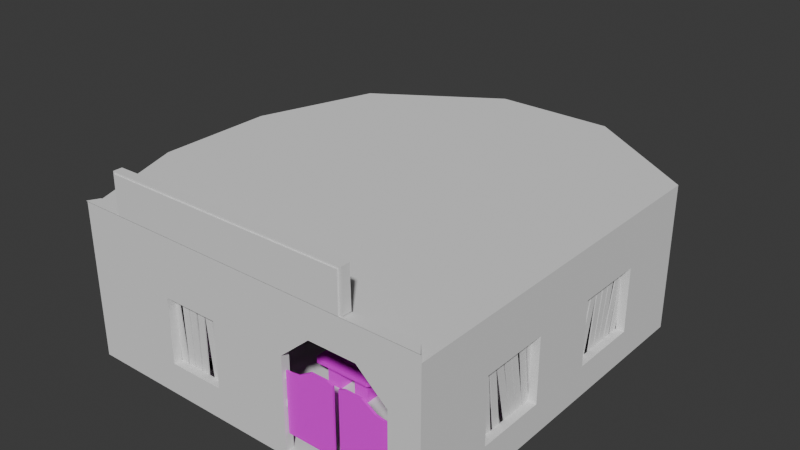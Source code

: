 # Source: main_menu_environment.blend  (saved by Blender 4.0.36; exported with 4.5.12 LTS)
import bpy
from mathutils import Matrix  # noqa: F401  (used for matrix-valued properties, if any)

bpy.ops.wm.read_factory_settings(use_empty=True)
scene = bpy.context.scene
scene.name = 'Scene'

# ---- collections
col_collection = bpy.data.collections.new('Collection'); scene.collection.children.link(col_collection)

# ---- images (referenced by path relative to the original .blend; pixels are not part of the script)
import os
ASSET_DIR = os.environ.get("B2B_ASSET_DIR", "")  # directory of the original .blend (textures are referenced by path, not embedded)
HERE = os.path.dirname(os.path.abspath(__file__))  # packed textures are extracted next to this script under _unpacked/

def load_image(name, relpath, width, height, colorspace="sRGB"):
    """Load a texture the original file referenced (path relative to the .blend, or extracted next to this script)."""
    p = next((c for c in (os.path.join(HERE, relpath), os.path.join(ASSET_DIR, relpath)) if relpath and os.path.exists(c)), "")
    if p:
        img = bpy.data.images.load(p, check_existing=True)
        img.name = name
    else:  # same state as the original file: an image datablock whose file is absent (Cycles renders it pink)
        img = bpy.data.images.new(name, width, height)
        img.source = "FILE"
        img.filepath = "//" + (relpath or name)
    img.colorspace_settings.name = colorspace
    return img
img_base_texture_png = load_image('base_texture.png', 'base_texture.png', 1024, 1024, 'sRGB')

# ---- materials (node trees are filled in below, after node groups)
mat_basematerial = bpy.data.materials.new('BaseMaterial')
mat_basematerial.use_transparent_shadow = False

# ---- material node trees
mat_basematerial.use_nodes = True; mat_basematerial.node_tree.nodes.clear()
_N = mat_basematerial.node_tree.nodes; _L = mat_basematerial.node_tree.links
n0 = _N.new('ShaderNodeBsdfPrincipled'); n0.name = 'Principled BSDF'; n0.location = (10, 300)
n0.inputs[3].default_value = 1.45
n1 = _N.new('ShaderNodeOutputMaterial'); n1.name = 'Material Output'; n1.location = (300, 300)
n2 = _N.new('ShaderNodeTexImage'); n2.name = 'Image Texture'; n2.location = (-319, 254)
n2.image = img_base_texture_png
_L.new(n0.outputs[0], n1.inputs[0])
_L.new(n2.outputs[0], n0.inputs[0])
n1.is_active_output = True

# ---- world
world_world = bpy.data.worlds.new('World'); scene.world = world_world
world_world.use_nodes = True; world_world.node_tree.nodes.clear()
_N = world_world.node_tree.nodes; _L = world_world.node_tree.links
n0 = _N.new('ShaderNodeOutputWorld'); n0.name = 'World Output'; n0.location = (300, 300)
n1 = _N.new('ShaderNodeBackground'); n1.name = 'Background'; n1.location = (10, 300)
n1.inputs[0].default_value = (0.05088, 0.05088, 0.05088, 1.0)
_L.new(n1.outputs[0], n0.inputs[0])
n0.is_active_output = True
world_world.color = (0.05088, 0.05088, 0.05088)
world_world.use_sun_shadow = False
world_world.sun_shadow_jitter_overblur = 0.0

# ---- meshes
me_cube_001 = bpy.data.meshes.new('Cube.001')
me_cube_001.from_pydata([(-7.0, -7.0, 0.0), (7.0, -7.0, 0.0), (-7.0, 7.0, 0.0), (7.0, 7.0, 0.0), (-8.609, 2.333, 0.0), (-8.609, -2.333, 0.0), (2.333, 10.05, 0.0), (-2.333, 10.05, 0.0), (-8.286, -2.279, 0.2), (-6.77, -6.677, 0.2), (6.677, -6.677, 0.2), (6.677, 6.826, 0.2), (-2.237, 9.732, 0.2), (-6.731, 6.791, 0.2), (-8.286, 2.279, 0.2), (2.237, 9.732, 0.2), (-8.609, -2.333, 0.2), (-7.0, -7.0, 0.2), (7.0, -7.0, 0.2), (7.0, 7.0, 0.2), (-2.333, 10.05, 0.2), (-7.0, 7.0, 0.2), (-8.609, 2.333, 0.2), (2.333, 10.05, 0.2), (1.774, -7.0, 0.2), (5.838, -7.0, 0.2), (1.774, -6.677, 0.2), (5.838, -6.677, 0.2), (-3.33, -7.0, 0.2), (-1.162, -7.0, 0.2), (-3.33, -6.677, 0.2), (-1.162, -6.677, 0.2), (5.444, 8.018, 0.2), (3.889, 9.036, 0.2), (5.197, 7.794, 0.2), (3.717, 8.763, 0.2), (7.0, -3.977, 0.2), (7.0, -1.276, 0.2), (7.0, 1.4, 0.2), (7.0, 4.125, 0.2), (6.677, -3.977, 0.2), (6.677, -1.276, 0.2), (6.677, 1.424, 0.2), (6.677, 4.125, 0.2), (-8.609, -2.333, 1.2), (-7.0, -7.0, 1.2), (5.838, -7.0, 1.2), (7.0, -7.0, 1.2), (7.0, 4.125, 1.2), (7.0, 7.0, 1.2), (-2.333, 10.05, 1.2), (-7.0, 7.0, 1.2), (-8.609, 2.333, 1.2), (3.889, 9.036, 1.2), (2.333, 10.05, 1.2), (-8.286, -2.279, 1.2), (-6.77, -6.677, 1.2), (5.838, -6.677, 1.2), (6.677, -6.677, 1.2), (6.677, 4.125, 1.2), (6.677, 6.826, 1.2), (-2.237, 9.732, 1.2), (-6.731, 6.791, 1.2), (-8.286, 2.279, 1.2), (3.717, 8.763, 1.2), (2.237, 9.732, 1.2), (-1.162, -7.0, 1.2), (1.774, -7.0, 1.2), (-1.162, -6.677, 1.2), (1.774, -6.677, 1.2), (-3.33, -7.0, 1.2), (-3.33, -6.677, 1.2), (5.444, 8.018, 1.2), (5.197, 7.794, 1.2), (7.0, -3.977, 1.2), (7.0, -1.276, 1.2), (7.0, 1.4, 1.2), (6.677, -3.977, 1.2), (6.677, -1.276, 1.2), (6.677, 1.424, 1.2), (-8.609, -2.333, 3.7), (-7.0, -7.0, 3.7), (5.838, -7.0, 3.7), (7.0, -7.0, 3.7), (7.0, 4.125, 3.7), (7.0, 7.0, 3.7), (-2.333, 10.05, 3.7), (-7.0, 7.0, 3.7), (-8.609, 2.333, 3.7), (3.889, 9.036, 3.7), (2.333, 10.05, 3.7), (-8.286, -2.279, 3.7), (-6.77, -6.677, 3.7), (5.838, -6.677, 3.7), (6.677, -6.677, 3.7), (6.677, 4.125, 3.7), (6.677, 6.826, 3.7), (-2.237, 9.732, 3.7), (-6.731, 6.791, 3.7), (-8.286, 2.279, 3.7), (3.717, 8.763, 3.7), (2.237, 9.732, 3.7), (-1.162, -7.0, 3.7), (1.774, -7.0, 3.7), (-1.162, -6.677, 3.7), (1.774, -6.677, 3.7), (-3.33, -7.0, 3.7), (-3.33, -6.677, 3.7), (5.444, 8.018, 3.7), (5.197, 7.794, 3.7), (7.0, -3.977, 3.7), (7.0, -1.276, 3.7), (7.0, 1.4, 3.7), (6.677, -3.977, 3.7), (6.677, -1.276, 3.7), (6.677, 1.424, 3.7), (-8.609, -2.333, 5.708), (-7.0, -7.0, 5.708), (4.153, -7.0, 5.708), (7.0, -7.0, 5.708), (7.0, 4.125, 5.708), (7.0, 7.0, 5.708), (-2.333, 10.05, 5.708), (-7.0, 7.0, 5.708), (-8.609, 2.333, 5.708), (3.889, 9.036, 5.708), (2.333, 10.05, 5.708), (-8.286, -2.279, 5.708), (-6.77, -6.677, 5.708), (4.153, -6.677, 5.708), (6.677, -6.677, 5.708), (6.677, 4.125, 5.708), (6.677, 6.826, 5.708), (-2.237, 9.732, 5.708), (-6.731, 6.791, 5.708), (-8.286, 2.279, 5.708), (3.717, 8.763, 5.708), (2.237, 9.732, 5.708), (-1.162, -7.0, 5.708), (3.459, -7.0, 5.708), (-1.162, -6.677, 5.708), (3.459, -6.677, 5.708), (-3.33, -7.0, 5.708), (-3.33, -6.677, 5.708), (5.444, 8.018, 5.708), (5.197, 7.794, 5.708), (7.0, -3.977, 5.708), (7.0, -1.276, 5.708), (7.0, 1.4, 5.708), (6.677, -3.977, 5.708), (6.677, -1.276, 5.708), (6.677, 1.424, 5.708), (2.915, -7.0, 4.704), (2.915, -6.677, 4.704), (4.697, -6.677, 4.704), (4.697, -7.0, 4.704), (4.153, -7.0, 5.952), (7.0, -7.0, 5.952), (4.153, -6.677, 5.952), (6.677, -6.677, 5.952), (-7.0, -7.0, 5.952), (-6.77, -6.677, 5.952), (-1.162, -7.0, 5.952), (3.459, -7.0, 5.952), (-1.162, -6.677, 5.952), (3.459, -6.677, 5.952), (-3.33, -7.0, 5.952), (-3.33, -6.677, 5.952), (7.0, -7.051, 6.005), (6.677, -6.626, 6.005), (-7.0, -7.051, 6.005), (-6.77, -6.626, 6.005), (-1.162, -7.051, 6.005), (3.459, -7.051, 6.005), (-1.162, -6.626, 6.005), (3.459, -6.626, 6.005), (-3.33, -7.051, 6.005), (-3.33, -6.626, 6.005), (4.153, -6.626, 7.462), (4.153, -7.051, 7.462), (-5.276, -6.67, 7.462), (4.153, -6.626, 6.005), (4.153, -7.051, 6.005), (-5.276, -6.626, 7.462), (-5.276, -6.626, 6.005), (-5.276, -7.051, 6.005), (-5.276, -7.051, 7.462), (-1.162, -7.051, 7.462), (3.459, -7.051, 7.462), (-1.162, -6.626, 7.462), (3.459, -6.626, 7.462), (-3.33, -7.051, 7.462), (-3.33, -6.626, 7.462), (-1.162, -6.67, 7.462), (-5.276, -7.007, 7.462), (-5.276, -6.67, 6.05), (-5.276, -7.007, 6.05), (-5.346, -6.67, 7.532), (-5.346, -7.007, 7.532), (-5.375, -6.67, 6.05), (-5.375, -7.007, 6.05), (4.153, -6.67, 6.05), (4.153, -7.007, 6.05), (-1.162, -7.007, 7.462), (3.459, -7.007, 7.462), (-3.33, -7.007, 7.462), (4.153, -7.007, 7.462), (4.153, -6.67, 7.462), (3.459, -6.67, 7.462), (-3.33, -6.67, 7.462), (-3.33, -7.007, 7.561), (-3.33, -6.67, 7.561), (-1.162, -7.007, 7.561), (3.459, -7.007, 7.561), (-1.162, -6.67, 7.561), (4.299, -6.67, 6.05), (4.299, -7.007, 6.05), (4.27, -7.007, 7.561), (4.27, -6.67, 7.561), (3.459, -6.67, 7.561), (1.774, -6.875, 1.825), (1.774, -6.875, 2.075), (1.774, -6.875, 2.825), (1.774, -6.875, 3.075), (1.774, -6.803, 3.075), (1.774, -6.803, 2.825), (1.774, -6.803, 2.075), (1.774, -6.803, 1.825), (5.838, -6.875, 1.825), (5.838, -6.875, 2.075), (5.838, -6.875, 2.825), (5.838, -6.875, 3.075), (5.838, -6.803, 3.075), (5.838, -6.803, 2.825), (5.838, -6.803, 2.075), (5.838, -6.803, 1.825), (1.774, -7.0, 1.7), (1.774, -7.0, 2.2), (1.774, -7.0, 2.7), (1.774, -7.0, 3.2), (1.774, -6.677, 3.2), (1.774, -6.677, 2.7), (1.774, -6.677, 2.2), (1.774, -6.677, 1.7), (5.838, -7.0, 1.7), (5.838, -7.0, 2.2), (5.838, -7.0, 2.7), (5.838, -7.0, 3.2), (5.838, -6.677, 3.2), (5.838, -6.677, 2.7), (5.838, -6.677, 2.2), (5.838, -6.677, 1.7), (1.809, -6.875, 1.825), (1.809, -6.875, 2.075), (1.809, -6.875, 2.825), (1.809, -6.875, 3.075), (1.809, -6.803, 3.075), (1.809, -6.803, 2.825), (1.809, -6.803, 2.075), (1.809, -6.803, 1.825), (5.803, -6.875, 1.825), (5.803, -6.875, 2.075), (5.803, -6.875, 2.825), (5.803, -6.875, 3.075), (5.803, -6.803, 3.075), (5.803, -6.803, 2.825), (5.803, -6.803, 2.075), (5.803, -6.803, 1.825), (-3.258, -6.677, 0.8474), (-2.964, -6.677, 0.87), (-3.202, -6.677, 3.961), (-3.496, -6.677, 3.939), (-2.612, -6.677, 0.9132), (-2.318, -6.677, 0.9189), (-2.378, -6.677, 4.019), (-2.673, -6.677, 4.013), (-2.924, -6.677, 0.8504), (-2.63, -6.677, 0.8593), (-2.723, -6.677, 3.958), (-3.018, -6.677, 3.949), (-1.237, -6.677, 0.8765), (-0.9447, -6.677, 0.9138), (-1.337, -6.677, 3.989), (-1.629, -6.677, 3.952), (-2.288, -6.677, 0.8826), (-1.993, -6.677, 0.8827), (-1.993, -6.677, 3.983), (-2.288, -6.677, 3.983), (-1.697, -6.677, 0.8757), (-1.403, -6.677, 0.9021), (-1.681, -6.677, 3.99), (-1.974, -6.677, 3.964), (-2.964, -6.633, 0.87), (-3.202, -6.633, 3.961), (-3.258, -6.633, 0.8474), (-3.496, -6.633, 3.939), (-2.318, -6.633, 0.9189), (-2.378, -6.633, 4.019), (-2.612, -6.633, 0.9132), (-2.673, -6.633, 4.013), (-2.63, -6.633, 0.8593), (-2.723, -6.633, 3.958), (-2.924, -6.633, 0.8504), (-3.018, -6.633, 3.949), (-0.9447, -6.633, 0.9138), (-1.337, -6.633, 3.989), (-1.237, -6.633, 0.8765), (-1.629, -6.633, 3.952), (-1.993, -6.633, 0.8827), (-1.993, -6.633, 3.983), (-2.288, -6.633, 0.8826), (-2.288, -6.633, 3.983), (-1.403, -6.633, 0.9021), (-1.681, -6.633, 3.99), (-1.697, -6.633, 0.8757), (-1.974, -6.633, 3.964), (6.633, -1.237, 1.117), (6.633, -1.529, 1.076), (6.633, -1.965, 4.145), (6.633, -1.674, 4.186), (6.633, -1.882, 1.042), (6.633, -2.171, 0.9836), (6.633, -2.782, 4.023), (6.633, -2.493, 4.081), (6.633, -1.564, 1.048), (6.633, -1.854, 0.9928), (6.633, -2.432, 4.039), (6.633, -2.143, 4.094), (6.633, -3.217, 0.7086), (6.633, -3.51, 0.6818), (6.633, -3.792, 3.769), (6.633, -3.499, 3.796), (6.633, -2.193, 0.9416), (6.633, -2.48, 0.878), (6.633, -3.15, 3.905), (6.633, -2.862, 3.969), (6.633, -2.768, 0.8072), (6.633, -3.06, 0.7695), (6.633, -3.457, 3.844), (6.633, -3.164, 3.882), (6.677, -1.529, 1.076), (6.677, -1.965, 4.145), (6.677, -1.237, 1.117), (6.677, -1.674, 4.186), (6.677, -2.171, 0.9836), (6.677, -2.782, 4.023), (6.677, -1.882, 1.042), (6.677, -2.493, 4.081), (6.677, -1.854, 0.9928), (6.677, -2.432, 4.039), (6.677, -1.564, 1.048), (6.677, -2.143, 4.094), (6.677, -3.51, 0.6818), (6.677, -3.792, 3.769), (6.677, -3.217, 0.7086), (6.677, -3.499, 3.796), (6.677, -2.48, 0.878), (6.677, -3.15, 3.905), (6.677, -2.193, 0.9416), (6.677, -2.862, 3.969), (6.677, -3.06, 0.7695), (6.677, -3.457, 3.844), (6.677, -2.768, 0.8072), (6.677, -3.164, 3.882), (6.633, 3.544, 0.759), (6.633, 3.255, 0.8176), (6.633, 3.871, 3.856), (6.633, 4.16, 3.797), (6.633, 2.911, 0.9038), (6.633, 2.619, 0.9457), (6.633, 3.06, 4.014), (6.633, 3.352, 3.973), (6.633, 3.213, 0.803), (6.633, 2.921, 0.8482), (6.633, 3.396, 3.912), (6.633, 3.687, 3.867), (6.633, 1.542, 1.037), (6.633, 1.256, 1.11), (6.633, 2.024, 4.113), (6.633, 2.309, 4.04), (6.633, 2.585, 0.9134), (6.633, 2.292, 0.9498), (6.633, 2.674, 4.026), (6.633, 2.967, 3.99), (6.633, 1.998, 0.9793), (6.633, 1.71, 1.042), (6.633, 2.365, 4.072), (6.633, 2.653, 4.01), (6.677, 3.255, 0.8176), (6.677, 3.871, 3.856), (6.677, 3.544, 0.759), (6.677, 4.16, 3.797), (6.677, 2.619, 0.9457), (6.677, 3.06, 4.014), (6.677, 2.911, 0.9038), (6.677, 3.352, 3.973), (6.677, 2.921, 0.8482), (6.677, 3.396, 3.912), (6.677, 3.213, 0.803), (6.677, 3.687, 3.867), (6.677, 1.256, 1.11), (6.677, 2.024, 4.113), (6.677, 1.542, 1.037), (6.677, 2.309, 4.04), (6.677, 2.292, 0.9498), (6.677, 2.674, 4.026), (6.677, 2.585, 0.9134), (6.677, 2.967, 3.99), (6.677, 1.71, 1.042), (6.677, 2.365, 4.072), (6.677, 1.998, 0.9793), (6.677, 2.653, 4.01), (6.633, 1.185, 1.156), (6.633, 0.8993, 1.229), (6.633, 1.667, 4.233), (6.633, 1.953, 4.16), (6.677, 0.8993, 1.229), (6.677, 1.667, 4.233), (6.677, 1.185, 1.156), (6.677, 1.953, 4.16), (6.633, 3.929, 0.4862), (6.633, 3.639, 0.5396), (6.633, 4.201, 3.589), (6.633, 4.491, 3.535), (6.677, 3.639, 0.5396), (6.677, 4.201, 3.589), (6.677, 3.929, 0.4862), (6.677, 4.491, 3.535), (6.633, -3.54, 0.5226), (6.633, -3.832, 0.4818), (6.633, -4.262, 3.552), (6.633, -3.97, 3.593), (6.677, -3.832, 0.4818), (6.677, -4.262, 3.552), (6.677, -3.54, 0.5226), (6.677, -3.97, 3.593), (6.633, -0.8737, 1.147), (6.633, -1.166, 1.106), (6.633, -1.595, 4.177), (6.633, -1.303, 4.218), (6.677, -1.166, 1.106), (6.677, -1.595, 4.177), (6.677, -0.8737, 1.147), (6.677, -1.303, 4.218), (-8.286, -2.279, 1.824), (-8.286, -2.279, 1.474), (-6.77, -6.677, 1.824), (-8.286, 2.279, 1.824), (-8.286, 2.279, 1.474), (-6.77, -6.677, 1.474), (-7.376, 2.279, 1.824), (-7.376, 2.279, 1.474), (-7.376, -2.127, 1.824), (-7.376, -2.127, 1.474), (-5.86, -6.677, 1.474), (-5.86, -6.677, 1.824), (-6.77, -6.677, 2.774), (-6.77, -6.677, 3.075), (-8.286, 2.279, 3.075), (-8.286, 2.279, 2.774), (-8.286, -2.279, 3.075), (-8.286, -2.279, 2.774), (-6.362, -6.677, 2.774), (-6.362, -6.677, 3.075), (-7.878, 2.279, 3.075), (-7.878, 2.279, 2.774), (-7.878, -2.211, 3.075), (-7.878, -2.211, 2.774), (-4.741, -6.677, 0.2), (-4.741, -6.677, 1.2), (-4.741, -6.677, 3.7), (-3.33, -6.677, 1.824), (-4.741, -6.677, 1.824), (-4.741, 2.533, 0.2), (-3.33, 2.533, 0.2), (-4.741, 2.533, 1.2), (-3.33, 2.533, 1.2), (-3.33, 2.533, 1.824), (-4.741, 2.533, 1.824), (-3.33, -6.463, 1.824), (-3.33, 2.318, 1.824), (-3.33, -6.463, 0.2), (-3.33, 2.318, 0.2), (-3.33, 2.318, 1.612), (-3.33, -6.463, 1.612), (-3.736, -6.463, 0.2), (-3.736, 2.318, 0.2), (-3.736, 2.318, 1.612), (-3.736, -6.463, 1.612), (-7.218, 5.377, 0.3041), (-7.799, 3.693, 0.3041), (-7.218, 5.377, 1.2), (-7.218, 5.377, 3.596), (-7.799, 3.693, 3.596), (-7.184, 5.476, 0.2), (-7.833, 3.594, 0.2), (-7.184, 5.476, 3.7), (-7.833, 3.594, 3.7), (-7.833, 3.594, 1.2), (-7.184, 5.476, 1.2), (-7.165, 5.359, 0.3041), (-7.746, 3.674, 0.3041), (-7.165, 5.359, 3.596), (-7.746, 3.674, 3.596), (-7.165, 5.359, 3.301), (-7.165, 5.359, 1.2), (-7.165, 5.359, 1.999)], [], [(0, 5, 4, 2, 7, 6, 3, 1), (9, 468, 30, 31, 26, 27, 10, 40, 41, 42, 43, 11, 34, 35, 15, 12, 13, 494, 495, 14, 8), (7, 2, 21, 20), (0, 1, 18, 25, 24, 29, 28, 17), (3, 6, 23, 33, 32, 19), (2, 4, 22, 21), (1, 3, 19, 39, 38, 37, 36, 18), (5, 0, 17, 16), (6, 7, 20, 23), (4, 5, 16, 22), (24, 26, 69, 67), (18, 36, 74, 47), (12, 15, 65, 61), (27, 25, 46, 57), (15, 35, 64, 65), (8, 14, 63, 55), (26, 31, 68, 69), (23, 20, 50, 54), (35, 34, 73, 64), (27, 26, 24, 25), (494, 13, 62, 499), (33, 23, 54, 53), (34, 11, 60, 73), (13, 12, 61, 62), (29, 24, 67, 66), (22, 16, 44, 52), (32, 33, 53, 72), (11, 43, 59, 60), (47, 74, 110, 83), (460, 458, 99, 91), (248, 247, 82, 93), (72, 73, 109, 108), (499, 62, 98, 496), (69, 68, 104, 105, 240, 241, 242, 243), (64, 53, 89, 100), (62, 61, 97, 98), (74, 77, 113, 110), (66, 67, 236, 237, 238, 239, 103, 102), (68, 71, 70, 66), (60, 59, 95, 96), (64, 73, 72, 53), (78, 75, 111, 114), (59, 79, 76, 48), (73, 60, 96, 109), (78, 77, 74, 75), (36, 37, 75, 74), (17, 28, 70, 45), (37, 38, 76, 75), (28, 29, 66, 70), (38, 39, 48, 76), (468, 9, 56, 469), (16, 17, 45, 44), (40, 10, 58, 77), (31, 30, 71, 68), (25, 18, 47, 46), (41, 40, 77, 78), (39, 19, 49, 48), (42, 41, 78, 79), (9, 8, 55, 56), (20, 21, 51, 50), (43, 42, 79, 59), (10, 27, 57, 58), (19, 32, 72, 49), (21, 22, 52, 51), (111, 112, 148, 147), (96, 95, 131, 132), (83, 110, 146, 119), (94, 93, 154, 129, 130), (108, 109, 145, 144), (92, 91, 127, 128), (100, 89, 125, 136), (90, 86, 122, 126), (109, 96, 132, 145), (89, 90, 126, 125), (85, 108, 144, 121), (88, 80, 116, 124), (106, 107, 143, 142), (44, 45, 81, 80), (239, 240, 105, 103), (65, 64, 100, 101), (46, 47, 83, 82, 247, 246, 245, 244), (45, 70, 106, 81), (61, 65, 101, 97), (75, 76, 112, 111), (48, 49, 85, 84), (50, 51, 87, 86), (469, 56, 449, 446, 456, 457, 92, 470, 472), (77, 58, 94, 113), (51, 52, 88, 87), (52, 44, 80, 88), (68, 66, 102, 104), (79, 78, 114, 115), (53, 54, 90, 89), (70, 71, 471, 107, 106), (54, 50, 86, 90), (49, 72, 108, 85), (59, 48, 84, 95), (457, 460, 91, 92), (76, 79, 115, 112), (58, 57, 251, 250, 249, 248, 93, 94), (128, 127, 116, 117), (119, 130, 159, 157), (149, 130, 119, 146), (134, 133, 122, 123), (135, 134, 123, 124), (127, 135, 124, 116), (145, 132, 121, 144), (133, 137, 126, 122), (118, 119, 157, 156), (117, 142, 166, 160), (137, 136, 125, 126), (132, 131, 120, 121), (151, 150, 147, 148), (102, 103, 152, 139, 138), (98, 97, 133, 134), (113, 94, 130, 149), (105, 104, 140, 141, 153), (99, 497, 496, 98, 134, 135), (115, 114, 150, 151), (154, 155, 118, 129), (91, 99, 135, 127), (95, 84, 120, 131), (80, 81, 117, 116), (152, 153, 141, 139), (101, 100, 136, 137), (112, 115, 151, 148), (82, 83, 119, 118, 155), (81, 106, 142, 117), (97, 101, 137, 133), (114, 111, 147, 150), (84, 85, 121, 120), (107, 470, 92, 128, 143), (110, 113, 149, 146), (86, 87, 123, 122), (104, 102, 138, 140), (87, 88, 124, 123), (140, 143, 167, 164), (143, 107, 104, 140), (138, 142, 106, 102), (106, 102, 104, 107), (110, 111, 114, 113), (147, 146, 149, 150), (147, 111, 110, 146), (114, 150, 149, 113), (120, 148, 151, 131), (112, 84, 95, 115), (131, 151, 115, 95), (120, 84, 112, 148), (108, 89, 100, 109), (144, 125, 136, 145), (125, 144, 108, 89), (109, 145, 136, 100), (103, 105, 153, 152), (93, 82, 155, 154), (138, 139, 163, 162), (155, 152, 139, 118), (155, 152, 153, 154), (153, 154, 129, 141), (127, 135, 134, 133, 137, 136, 145, 132, 131, 151, 150, 149, 130, 129, 141, 140, 143, 128), (160, 166, 176, 185, 170), (159, 158, 181, 169), (162, 163, 173, 172), (165, 158, 181, 175), (156, 157, 168, 182), (141, 140, 164, 165), (142, 138, 162, 166), (143, 128, 161, 167), (141, 129, 158, 165), (130, 129, 158, 159), (128, 117, 160, 161), (118, 139, 163, 156), (184, 171, 170, 185), (169, 181, 182, 168), (176, 172, 187, 191), (177, 184, 183, 192), (156, 163, 173, 182), (165, 164, 174, 175), (164, 167, 177, 174), (161, 160, 170, 171), (167, 161, 171, 184, 177), (166, 162, 172, 176), (157, 159, 169, 168), (175, 181, 178, 190), (172, 173, 188, 187), (185, 176, 191, 186), (182, 173, 188, 179), (175, 174, 189, 190), (174, 177, 192, 189), (202, 201, 181, 182), (195, 180, 183, 184), (194, 196, 185, 186), (196, 195, 184, 185), (204, 203, 187, 188), (193, 208, 190, 189), (205, 194, 186, 191), (180, 209, 192, 183), (209, 193, 189, 192), (203, 205, 191, 187), (207, 208, 190, 178), (204, 206, 179, 188), (206, 202, 182, 179), (201, 207, 178, 181), (195, 196, 200, 199), (209, 180, 197, 211), (199, 200, 198, 197), (211, 197, 198, 210), (180, 195, 199, 197), (194, 205, 210, 198), (196, 194, 198, 200), (204, 208, 219, 213), (203, 204, 213, 212), (209, 205, 210, 211), (206, 204, 213, 217), (210, 212, 214, 211), (205, 203, 212, 210), (203, 193, 214, 212), (193, 209, 211, 214), (219, 214, 212, 213), (208, 193, 214, 219), (215, 216, 217, 218), (217, 213, 219, 218), (208, 207, 218, 219), (202, 206, 217, 216), (201, 202, 216, 215), (207, 201, 215, 218), (67, 69, 243, 236), (227, 226, 258, 259), (237, 242, 241, 238), (222, 225, 257, 254), (57, 46, 244, 251), (225, 224, 256, 257), (250, 245, 246, 249), (226, 221, 253, 258), (220, 221, 237, 236), (222, 223, 239, 238), (224, 225, 241, 240), (226, 227, 243, 242), (229, 228, 244, 245), (231, 230, 246, 247), (233, 232, 248, 249), (235, 234, 250, 251), (227, 220, 236, 243), (221, 226, 242, 237), (225, 222, 238, 241), (223, 224, 240, 239), (228, 235, 251, 244), (234, 229, 245, 250), (230, 233, 249, 246), (232, 231, 247, 248), (252, 259, 258, 253), (254, 257, 256, 255), (267, 260, 261, 266), (265, 262, 263, 264), (224, 223, 255, 256), (228, 229, 261, 260), (235, 228, 260, 267), (230, 231, 263, 262), (229, 234, 266, 261), (232, 233, 265, 264), (233, 230, 262, 265), (234, 235, 267, 266), (221, 220, 252, 253), (231, 232, 264, 263), (220, 227, 259, 252), (223, 222, 254, 255), (269, 270, 271, 268), (273, 274, 275, 272), (277, 278, 279, 276), (281, 282, 283, 280), (285, 286, 287, 284), (289, 290, 291, 288), (292, 294, 295, 293), (296, 298, 299, 297), (300, 302, 303, 301), (304, 306, 307, 305), (308, 310, 311, 309), (312, 314, 315, 313), (282, 281, 304, 305), (273, 272, 298, 296), (290, 289, 312, 313), (281, 280, 306, 304), (275, 274, 297, 299), (289, 288, 314, 312), (283, 282, 305, 307), (272, 275, 299, 298), (291, 290, 313, 315), (270, 269, 292, 293), (280, 283, 307, 306), (278, 277, 300, 301), (288, 291, 315, 314), (269, 268, 294, 292), (286, 285, 308, 309), (277, 276, 302, 300), (271, 270, 293, 295), (285, 284, 310, 308), (279, 278, 301, 303), (268, 271, 295, 294), (287, 286, 309, 311), (276, 279, 303, 302), (274, 273, 296, 297), (284, 287, 311, 310), (317, 318, 319, 316), (321, 322, 323, 320), (325, 326, 327, 324), (329, 330, 331, 328), (333, 334, 335, 332), (337, 338, 339, 336), (340, 342, 343, 341), (344, 346, 347, 345), (348, 350, 351, 349), (352, 354, 355, 353), (356, 358, 359, 357), (360, 362, 363, 361), (330, 329, 352, 353), (321, 320, 346, 344), (338, 337, 360, 361), (329, 328, 354, 352), (323, 322, 345, 347), (337, 336, 362, 360), (331, 330, 353, 355), (320, 323, 347, 346), (339, 338, 361, 363), (318, 317, 340, 341), (328, 331, 355, 354), (326, 325, 348, 349), (336, 339, 363, 362), (317, 316, 342, 340), (334, 333, 356, 357), (325, 324, 350, 348), (319, 318, 341, 343), (333, 332, 358, 356), (327, 326, 349, 351), (316, 319, 343, 342), (335, 334, 357, 359), (324, 327, 351, 350), (322, 321, 344, 345), (332, 335, 359, 358), (365, 366, 367, 364), (369, 370, 371, 368), (373, 374, 375, 372), (377, 378, 379, 376), (381, 382, 383, 380), (385, 386, 387, 384), (388, 390, 391, 389), (392, 394, 395, 393), (396, 398, 399, 397), (400, 402, 403, 401), (404, 406, 407, 405), (408, 410, 411, 409), (378, 377, 400, 401), (369, 368, 394, 392), (386, 385, 408, 409), (377, 376, 402, 400), (371, 370, 393, 395), (385, 384, 410, 408), (379, 378, 401, 403), (368, 371, 395, 394), (387, 386, 409, 411), (366, 365, 388, 389), (376, 379, 403, 402), (374, 373, 396, 397), (384, 387, 411, 410), (365, 364, 390, 388), (382, 381, 404, 405), (373, 372, 398, 396), (367, 366, 389, 391), (381, 380, 406, 404), (375, 374, 397, 399), (364, 367, 391, 390), (383, 382, 405, 407), (372, 375, 399, 398), (370, 369, 392, 393), (380, 383, 407, 406), (413, 414, 415, 412), (416, 418, 419, 417), (414, 413, 416, 417), (413, 412, 418, 416), (415, 414, 417, 419), (412, 415, 419, 418), (421, 422, 423, 420), (424, 426, 427, 425), (422, 421, 424, 425), (421, 420, 426, 424), (423, 422, 425, 427), (420, 423, 427, 426), (429, 430, 431, 428), (432, 434, 435, 433), (430, 429, 432, 433), (429, 428, 434, 432), (431, 430, 433, 435), (428, 431, 435, 434), (437, 438, 439, 436), (440, 442, 443, 441), (438, 437, 440, 441), (437, 436, 442, 440), (439, 438, 441, 443), (436, 439, 443, 442), (56, 55, 445, 449), (55, 63, 448, 445), (444, 446, 455, 452), (447, 444, 452, 450), (454, 453, 452, 455), (453, 451, 450, 452), (446, 449, 454, 455), (448, 447, 450, 451), (445, 448, 451, 453), (449, 445, 453, 454), (446, 444, 461, 456), (460, 457, 463, 466), (444, 447, 459, 461), (458, 460, 466, 464), (462, 467, 466, 463), (467, 465, 464, 466), (459, 458, 464, 465), (457, 456, 462, 463), (461, 459, 465, 467), (456, 461, 467, 462), (471, 472, 470, 107), (483, 482, 474, 476), (472, 471, 479, 480, 477, 478), (474, 473, 475, 476), (476, 475, 478, 477), (30, 468, 473, 474, 482, 481), (469, 472, 478, 475), (480, 483, 476, 477), (468, 469, 475, 473), (471, 71, 484, 479), (479, 484, 483, 480), (71, 30, 481, 484), (482, 483, 487, 486), (488, 485, 486, 487), (483, 484, 488, 487), (481, 482, 486, 485), (484, 481, 485, 488), (63, 498, 497, 99, 458, 459, 447, 448), (492, 493, 503, 502), (14, 495, 498, 63), (491, 492, 502, 504, 506, 505), (490, 489, 500, 501), (489, 491, 505, 500)])
_uv = me_cube_001.uv_layers.new(name='UVMap')
_uv.uv.foreach_set('vector', [0.0, 0.0, 0.0, 0.3333, 0.0, 0.6667, 0.0, 1.0, 0.3333, 1.0, 0.6667, 1.0, 1.0, 1.0, 1.0, 0.0, 0.0213, 0.02241, 0.1715, 0.02241, 0.2758, 0.02242, 0.4262, 0.02242, 0.6287, 0.02243, 0.9026, 0.02244, 0.9773, 0.02245, 0.9773, 0.2138, 0.9773, 0.4052, 0.9773, 0.5966, 0.9773, 0.788, 0.9773, 0.9793, 0.8717, 0.9825, 0.766, 0.9857, 0.6603, 0.9889, 0.3408, 0.9887, 0.02345, 0.9773, 0.02088, 0.8719, 0.0183, 0.7665, 0.01572, 0.6611, 0.01536, 0.3361, 0.3333, 1.0, 0.0, 1.0, 0.0, 1.0, 0.3333, 1.0, 0.0, 0.0, 1.0, 0.0, 1.0, 0.0, 0.9219, 0.0, 0.6354, 0.0, 0.4236, 0.0, 0.2662, 0.0, 0.0, 0.0, 1.0, 1.0, 0.6667, 1.0, 0.6667, 1.0, 0.7778, 1.0, 0.8889, 1.0, 1.0, 1.0, 0.0, 1.0, 0.0, 0.6667, 0.0, 0.6667, 0.0, 1.0, 1.0, 0.0, 1.0, 1.0, 1.0, 1.0, 1.0, 0.8, 1.0, 0.6, 1.0, 0.4, 1.0, 0.2, 1.0, 0.0, 0.0, 0.3333, 0.0, 0.0, 0.0, 0.0, 0.0, 0.3333, 0.6667, 1.0, 0.3333, 1.0, 0.3333, 1.0, 0.6667, 1.0, 0.0, 0.6667, 0.0, 0.3333, 0.0, 0.3333, 0.0, 0.6667, 0.6354, 0.0, 0.6287, 0.02243, 0.6287, 0.02243, 0.6354, 0.0, 1.0, 0.0, 1.0, 0.2, 1.0, 0.2, 1.0, 0.0, 0.3408, 0.9887, 0.6603, 0.9889, 0.6603, 0.9889, 0.3408, 0.9887, 0.9026, 0.02244, 0.9219, 0.0, 0.9219, 0.0, 0.9026, 0.02244, 0.6603, 0.9889, 0.766, 0.9857, 0.766, 0.9857, 0.6603, 0.9889, 0.01536, 0.3361, 0.01572, 0.6611, 0.01572, 0.6611, 0.01536, 0.3361, 0.6287, 0.02243, 0.4262, 0.02242, 0.4262, 0.02242, 0.6287, 0.02243, 0.6667, 1.0, 0.3333, 1.0, 0.3333, 1.0, 0.6667, 1.0, 0.766, 0.9857, 0.8717, 0.9825, 0.8717, 0.9825, 0.766, 0.9857, 0.9026, 0.02244, 0.6287, 0.02243, 0.6354, 0.0, 0.9219, 0.0, 0.02088, 0.8719, 0.02345, 0.9773, 0.02345, 0.9773, 0.02088, 0.8719, 0.7778, 1.0, 0.6667, 1.0, 0.6667, 1.0, 0.7778, 1.0, 0.8717, 0.9825, 0.9773, 0.9793, 0.9773, 0.9793, 0.8717, 0.9825, 0.02345, 0.9773, 0.3408, 0.9887, 0.3408, 0.9887, 0.02345, 0.9773, 0.4236, 0.0, 0.6354, 0.0, 0.6354, 0.0, 0.4236, 0.0, 0.0, 0.6667, 0.0, 0.3333, 0.0, 0.3333, 0.0, 0.6667, 0.8889, 1.0, 0.7778, 1.0, 0.7778, 1.0, 0.8889, 1.0, 0.9773, 0.9793, 0.9773, 0.788, 0.9773, 0.788, 0.9773, 0.9793, 1.0, 0.0, 1.0, 0.2, 1.0, 0.2, 1.0, 0.0, 0.01536, 0.3361, 0.01572, 0.6611, 0.01572, 0.6611, 0.01536, 0.3361, 0.9026, 0.02244, 0.9219, 0.0, 0.9219, 0.0, 0.9026, 0.02244, 0.8889, 1.0, 0.8717, 0.9825, 0.8717, 0.9825, 0.8889, 1.0, 0.02088, 0.8719, 0.02345, 0.9773, 0.02345, 0.9773, 0.02088, 0.8719, 0.6287, 0.02243, 0.4262, 0.02242, 0.4262, 0.02242, 0.6287, 0.02243, 0.6287, 0.02243, 0.6287, 0.02243, 0.6287, 0.02243, 0.6287, 0.02243, 0.766, 0.9857, 0.7778, 1.0, 0.7778, 1.0, 0.766, 0.9857, 0.02345, 0.9773, 0.3408, 0.9887, 0.3408, 0.9887, 0.02345, 0.9773, 1.0, 0.2, 0.9773, 0.2138, 0.9773, 0.2138, 1.0, 0.2, 0.4236, 0.0, 0.6354, 0.0, 0.6354, 0.0, 0.6354, 0.0, 0.6354, 0.0, 0.6354, 0.0, 0.6354, 0.0, 0.4236, 0.0, 0.4262, 0.02242, 0.2758, 0.02242, 0.2662, 0.0, 0.4236, 0.0, 0.9773, 0.9793, 0.9773, 0.788, 0.9773, 0.788, 0.9773, 0.9793, 0.766, 0.9857, 0.8717, 0.9825, 0.8889, 1.0, 0.7778, 1.0, 0.9773, 0.4052, 1.0, 0.4, 1.0, 0.4, 0.9773, 0.4052, 0.9773, 0.788, 0.9773, 0.5966, 1.0, 0.6, 1.0, 0.8, 0.8717, 0.9825, 0.9773, 0.9793, 0.9773, 0.9793, 0.8717, 0.9825, 0.9773, 0.4052, 0.9773, 0.2138, 1.0, 0.2, 1.0, 0.4, 1.0, 0.2, 1.0, 0.4, 1.0, 0.4, 1.0, 0.2, 0.0, 0.0, 0.2662, 0.0, 0.2662, 0.0, 0.0, 0.0, 1.0, 0.4, 1.0, 0.6, 1.0, 0.6, 1.0, 0.4, 0.2662, 0.0, 0.4236, 0.0, 0.4236, 0.0, 0.2662, 0.0, 1.0, 0.6, 1.0, 0.8, 1.0, 0.8, 1.0, 0.6, 0.1715, 0.02241, 0.0213, 0.02241, 0.0213, 0.02241, 0.1715, 0.02241, 0.0, 0.3333, 0.0, 0.0, 0.0, 0.0, 0.0, 0.3333, 0.9773, 0.2138, 0.9773, 0.02245, 0.9773, 0.02245, 0.9773, 0.2138, 0.4262, 0.02242, 0.2758, 0.02242, 0.2758, 0.02242, 0.4262, 0.02242, 0.9219, 0.0, 1.0, 0.0, 1.0, 0.0, 0.9219, 0.0, 0.9773, 0.4052, 0.9773, 0.2138, 0.9773, 0.2138, 0.9773, 0.4052, 1.0, 0.8, 1.0, 1.0, 1.0, 1.0, 1.0, 0.8, 0.9773, 0.5966, 0.9773, 0.4052, 0.9773, 0.4052, 0.9773, 0.5966, 0.0213, 0.02241, 0.01536, 0.3361, 0.01536, 0.3361, 0.0213, 0.02241, 0.3333, 1.0, 0.0, 1.0, 0.0, 1.0, 0.3333, 1.0, 0.9773, 0.788, 0.9773, 0.5966, 0.9773, 0.5966, 0.9773, 0.788, 0.9773, 0.02245, 0.9026, 0.02244, 0.9026, 0.02244, 0.9773, 0.02245, 1.0, 1.0, 0.8889, 1.0, 0.8889, 1.0, 1.0, 1.0, 0.0, 1.0, 0.0, 0.6667, 0.0, 0.6667, 0.0, 1.0, 1.0, 0.4, 1.0, 0.6, 1.0, 0.6, 1.0, 0.4, 0.9773, 0.9793, 0.9773, 0.788, 0.9773, 0.788, 0.9773, 0.9793, 1.0, 0.0, 1.0, 0.2, 1.0, 0.2, 1.0, 0.0, 0.9773, 0.02245, 0.9026, 0.02244, 0.9026, 0.02244, 0.9026, 0.02244, 0.9773, 0.02245, 0.8889, 1.0, 0.8717, 0.9825, 0.8717, 0.9825, 0.8889, 1.0, 0.0213, 0.02241, 0.01536, 0.3361, 0.01536, 0.3361, 0.0213, 0.02241, 0.766, 0.9857, 0.7778, 1.0, 0.7778, 1.0, 0.766, 0.9857, 0.6667, 1.0, 0.3333, 1.0, 0.3333, 1.0, 0.6667, 1.0, 0.8717, 0.9825, 0.9773, 0.9793, 0.9773, 0.9793, 0.8717, 0.9825, 0.7778, 1.0, 0.6667, 1.0, 0.6667, 1.0, 0.7778, 1.0, 1.0, 1.0, 0.8889, 1.0, 0.8889, 1.0, 1.0, 1.0, 0.0, 0.6667, 0.0, 0.3333, 0.0, 0.3333, 0.0, 0.6667, 0.2662, 0.0, 0.2758, 0.02242, 0.2758, 0.02242, 0.2662, 0.0, 0.0, 0.3333, 0.0, 0.0, 0.0, 0.0, 0.0, 0.3333, 0.6354, 0.0, 0.6287, 0.02243, 0.6287, 0.02243, 0.6354, 0.0, 0.6603, 0.9889, 0.766, 0.9857, 0.766, 0.9857, 0.6603, 0.9889, 0.9219, 0.0, 1.0, 0.0, 1.0, 0.0, 0.9219, 0.0, 0.9219, 0.0, 0.9219, 0.0, 0.9219, 0.0, 0.9219, 0.0, 0.0, 0.0, 0.2662, 0.0, 0.2662, 0.0, 0.0, 0.0, 0.3408, 0.9887, 0.6603, 0.9889, 0.6603, 0.9889, 0.3408, 0.9887, 1.0, 0.4, 1.0, 0.6, 1.0, 0.6, 1.0, 0.4, 1.0, 0.8, 1.0, 1.0, 1.0, 1.0, 1.0, 0.8, 0.3333, 1.0, 0.0, 1.0, 0.0, 1.0, 0.3333, 1.0, 0.1715, 0.02241, 0.0213, 0.02241, 0.0213, 0.02241, 0.0213, 0.02241, 0.0213, 0.02241, 0.0213, 0.02241, 0.0213, 0.02241, 0.1715, 0.02241, 0.1715, 0.02241, 0.9773, 0.2138, 0.9773, 0.02245, 0.9773, 0.02245, 0.9773, 0.2138, 0.0, 1.0, 0.0, 0.6667, 0.0, 0.6667, 0.0, 1.0, 0.0, 0.6667, 0.0, 0.3333, 0.0, 0.3333, 0.0, 0.6667, 0.4262, 0.02242, 0.4236, 0.0, 0.4236, 0.0, 0.4262, 0.02242, 0.9773, 0.5966, 0.9773, 0.4052, 0.9773, 0.4052, 0.9773, 0.5966, 0.7778, 1.0, 0.6667, 1.0, 0.6667, 1.0, 0.7778, 1.0, 0.2662, 0.0, 0.2758, 0.02242, 0.2758, 0.02242, 0.2758, 0.02242, 0.2662, 0.0, 0.6667, 1.0, 0.3333, 1.0, 0.3333, 1.0, 0.6667, 1.0, 1.0, 1.0, 0.8889, 1.0, 0.8889, 1.0, 1.0, 1.0, 0.9773, 0.788, 1.0, 0.8, 1.0, 0.8, 0.9773, 0.788, 0.0213, 0.02241, 0.01536, 0.3361, 0.01536, 0.3361, 0.0213, 0.02241, 1.0, 0.6, 0.9773, 0.5966, 0.9773, 0.5966, 1.0, 0.6, 0.9773, 0.02245, 0.9026, 0.02244, 0.9026, 0.02244, 0.9026, 0.02244, 0.9026, 0.02244, 0.9026, 0.02244, 0.9026, 0.02244, 0.9773, 0.02245, 0.0213, 0.02241, 0.01536, 0.3361, 0.0, 0.3333, 0.0, 0.0, 1.0, 0.0, 0.9773, 0.02245, 0.9773, 0.02245, 1.0, 0.0, 0.9773, 0.2138, 0.9773, 0.02245, 1.0, 0.0, 1.0, 0.2, 0.02345, 0.9773, 0.3408, 0.9887, 0.3333, 1.0, 0.0, 1.0, 0.01572, 0.6611, 0.02345, 0.9773, 0.0, 1.0, 0.0, 0.6667, 0.01536, 0.3361, 0.01572, 0.6611, 0.0, 0.6667, 0.0, 0.3333, 0.8717, 0.9825, 0.9773, 0.9793, 1.0, 1.0, 0.8889, 1.0, 0.3408, 0.9887, 0.6603, 0.9889, 0.6667, 1.0, 0.3333, 1.0, 0.9219, 0.0, 1.0, 0.0, 1.0, 0.0, 0.9219, 0.0, 0.0, 0.0, 0.2662, 0.0, 0.2662, 0.0, 0.0, 0.0, 0.6603, 0.9889, 0.766, 0.9857, 0.7778, 1.0, 0.6667, 1.0, 0.9773, 0.9793, 0.9773, 0.788, 1.0, 0.8, 1.0, 1.0, 0.9773, 0.5966, 0.9773, 0.4052, 1.0, 0.4, 1.0, 0.6, 0.4236, 0.0, 0.6354, 0.0, 0.6354, 0.0, 0.6354, 0.0, 0.4236, 0.0, 0.02345, 0.9773, 0.3408, 0.9887, 0.3408, 0.9887, 0.02345, 0.9773, 0.9773, 0.2138, 0.9773, 0.02245, 0.9773, 0.02245, 0.9773, 0.2138, 0.6287, 0.02243, 0.4262, 0.02242, 0.4262, 0.02242, 0.6287, 0.02243, 0.6287, 0.02243, 0.01572, 0.6611, 0.0183, 0.7665, 0.02088, 0.8719, 0.02345, 0.9773, 0.02345, 0.9773, 0.01572, 0.6611, 0.9773, 0.5966, 0.9773, 0.4052, 0.9773, 0.4052, 0.9773, 0.5966, 0.9026, 0.02244, 0.9219, 0.0, 0.9219, 0.0, 0.9026, 0.02244, 0.01536, 0.3361, 0.01572, 0.6611, 0.01572, 0.6611, 0.01536, 0.3361, 0.9773, 0.788, 1.0, 0.8, 1.0, 0.8, 0.9773, 0.788, 0.0, 0.3333, 0.0, 0.0, 0.0, 0.0, 0.0, 0.3333, 0.6354, 0.0, 0.6287, 0.02243, 0.6287, 0.02243, 0.6354, 0.0, 0.6603, 0.9889, 0.766, 0.9857, 0.766, 0.9857, 0.6603, 0.9889, 1.0, 0.6, 0.9773, 0.5966, 0.9773, 0.5966, 1.0, 0.6, 0.9219, 0.0, 1.0, 0.0, 1.0, 0.0, 0.9219, 0.0, 0.9219, 0.0, 0.0, 0.0, 0.2662, 0.0, 0.2662, 0.0, 0.0, 0.0, 0.3408, 0.9887, 0.6603, 0.9889, 0.6603, 0.9889, 0.3408, 0.9887, 0.9773, 0.4052, 1.0, 0.4, 1.0, 0.4, 0.9773, 0.4052, 1.0, 0.8, 1.0, 1.0, 1.0, 1.0, 1.0, 0.8, 0.2758, 0.02242, 0.1715, 0.02241, 0.0213, 0.02241, 0.0213, 0.02241, 0.2758, 0.02242, 1.0, 0.2, 0.9773, 0.2138, 0.9773, 0.2138, 1.0, 0.2, 0.3333, 1.0, 0.0, 1.0, 0.0, 1.0, 0.3333, 1.0, 0.4262, 0.02242, 0.4236, 0.0, 0.4236, 0.0, 0.4262, 0.02242, 0.0, 1.0, 0.0, 0.6667, 0.0, 0.6667, 0.0, 1.0, 0.4262, 0.02242, 0.2758, 0.02242, 0.2758, 0.02242, 0.4262, 0.02242, 0.2758, 0.02242, 0.2758, 0.02242, 0.4262, 0.02242, 0.4262, 0.02242, 0.4236, 0.0, 0.2662, 0.0, 0.2662, 0.0, 0.4236, 0.0, 0.2662, 0.0, 0.4236, 0.0, 0.4262, 0.02242, 0.2758, 0.02242, 1.0, 0.2, 1.0, 0.4, 0.9773, 0.4052, 0.9773, 0.2138, 1.0, 0.4, 1.0, 0.2, 0.9773, 0.2138, 0.9773, 0.4052, 1.0, 0.4, 1.0, 0.4, 1.0, 0.2, 1.0, 0.2, 0.9773, 0.4052, 0.9773, 0.4052, 0.9773, 0.2138, 0.9773, 0.2138, 1.0, 0.8, 1.0, 0.6, 0.9773, 0.5966, 0.9773, 0.788, 1.0, 0.6, 1.0, 0.8, 0.9773, 0.788, 0.9773, 0.5966, 0.9773, 0.788, 0.9773, 0.5966, 0.9773, 0.5966, 0.9773, 0.788, 1.0, 0.8, 1.0, 0.8, 1.0, 0.6, 1.0, 0.6, 0.8889, 1.0, 0.7778, 1.0, 0.766, 0.9857, 0.8717, 0.9825, 0.8889, 1.0, 0.7778, 1.0, 0.766, 0.9857, 0.8717, 0.9825, 0.7778, 1.0, 0.8889, 1.0, 0.8889, 1.0, 0.7778, 1.0, 0.8717, 0.9825, 0.8717, 0.9825, 0.766, 0.9857, 0.766, 0.9857, 0.6354, 0.0, 0.6287, 0.02243, 0.6287, 0.02243, 0.6354, 0.0, 0.9026, 0.02244, 0.9219, 0.0, 0.9219, 0.0, 0.9026, 0.02244, 0.4236, 0.0, 0.6354, 0.0, 0.6354, 0.0, 0.4236, 0.0, 0.9219, 0.0, 0.6354, 0.0, 0.6354, 0.0, 0.9219, 0.0, 0.9219, 0.0, 0.6354, 0.0, 0.6287, 0.02243, 0.9026, 0.02244, 0.6287, 0.02243, 0.9026, 0.02244, 0.9026, 0.02244, 0.6287, 0.02243, 0.0, 0.0, 0.0, 0.0, 0.0, 0.0, 0.0, 0.0, 0.0, 0.0, 0.0, 0.0, 0.0, 0.0, 0.0, 0.0, 0.0, 0.0, 0.0, 0.0, 0.0, 0.0, 0.0, 0.0, 0.0, 0.0, 0.0, 0.0, 0.0, 0.0, 0.0, 0.0, 0.0, 0.0, 0.0, 0.0, 0.0, 0.0, 0.2662, 0.0, 0.2662, 0.0, 0.07601, 0.0, 0.0, 0.0, 0.9773, 0.02245, 0.9026, 0.02244, 0.9026, 0.02244, 0.9773, 0.02245, 0.4236, 0.0, 0.6354, 0.0, 0.6354, 0.0, 0.4236, 0.0, 0.6287, 0.02243, 0.9026, 0.02244, 0.9026, 0.02244, 0.6287, 0.02243, 0.9219, 0.0, 1.0, 0.0, 1.0, 0.0, 0.9219, 0.0, 0.6287, 0.02243, 0.4262, 0.02242, 0.4262, 0.02242, 0.6287, 0.02243, 0.2662, 0.0, 0.4236, 0.0, 0.4236, 0.0, 0.2662, 0.0, 0.2758, 0.02242, 0.0213, 0.02241, 0.0213, 0.02241, 0.2758, 0.02242, 0.6287, 0.02243, 0.9026, 0.02244, 0.9026, 0.02244, 0.6287, 0.02243, 0.9773, 0.02245, 0.9026, 0.02244, 0.9026, 0.02244, 0.9773, 0.02245, 0.0213, 0.02241, 0.0, 0.0, 0.0, 0.0, 0.0213, 0.02241, 0.9219, 0.0, 0.6354, 0.0, 0.6354, 0.0, 0.9219, 0.0, 0.09396, 0.02241, 0.0213, 0.02241, 0.0, 0.0, 0.07601, 0.0, 0.9773, 0.02245, 0.9026, 0.02244, 0.9219, 0.0, 1.0, 0.0, 0.2662, 0.0, 0.4236, 0.0, 0.4236, 0.0, 0.2662, 0.0, 0.2758, 0.02242, 0.09396, 0.02241, 0.09396, 0.02241, 0.2758, 0.02242, 0.9219, 0.0, 0.6354, 0.0, 0.6354, 0.0, 0.9219, 0.0, 0.6287, 0.02243, 0.4262, 0.02242, 0.4262, 0.02242, 0.6287, 0.02243, 0.4262, 0.02242, 0.2758, 0.02242, 0.2758, 0.02242, 0.4262, 0.02242, 0.0213, 0.02241, 0.0, 0.0, 0.0, 0.0, 0.0213, 0.02241, 0.2758, 0.02242, 0.0213, 0.02241, 0.0213, 0.02241, 0.09396, 0.02241, 0.2758, 0.02242, 0.2662, 0.0, 0.4236, 0.0, 0.4236, 0.0, 0.2662, 0.0, 1.0, 0.0, 0.9773, 0.02245, 0.9773, 0.02245, 1.0, 0.0, 0.6287, 0.02243, 0.9026, 0.02244, 0.9026, 0.02244, 0.6287, 0.02243, 0.4236, 0.0, 0.6354, 0.0, 0.6354, 0.0, 0.4236, 0.0, 0.07601, 0.0, 0.2662, 0.0, 0.2662, 0.0, 0.07601, 0.0, 0.9219, 0.0, 0.6354, 0.0, 0.6354, 0.0, 0.9219, 0.0, 0.6287, 0.02243, 0.4262, 0.02242, 0.4262, 0.02242, 0.6287, 0.02243, 0.4262, 0.02242, 0.2758, 0.02242, 0.2758, 0.02242, 0.4262, 0.02242, 0.9199, 0.002333, 0.9046, 0.02011, 0.9026, 0.02244, 0.9219, 0.0, 0.09209, 0.02008, 0.09209, 0.02008, 0.09396, 0.02241, 0.09396, 0.02241, 0.07787, 0.002329, 0.07787, 0.002329, 0.07601, 0.0, 0.07601, 0.0, 0.07787, 0.002329, 0.09209, 0.02008, 0.09396, 0.02241, 0.07601, 0.0, 0.6347, 0.002332, 0.4239, 0.002331, 0.4236, 0.0, 0.6354, 0.0, 0.426, 0.02009, 0.6294, 0.0201, 0.6287, 0.02243, 0.4262, 0.02242, 0.2672, 0.00233, 0.07787, 0.002329, 0.07601, 0.0, 0.2662, 0.0, 0.09209, 0.02008, 0.2748, 0.02009, 0.2758, 0.02242, 0.09396, 0.02241, 0.2748, 0.02009, 0.426, 0.02009, 0.4262, 0.02242, 0.2758, 0.02242, 0.4239, 0.002331, 0.2672, 0.00233, 0.2662, 0.0, 0.4236, 0.0, 0.9046, 0.02011, 0.6294, 0.0201, 0.6287, 0.02243, 0.9026, 0.02244, 0.6347, 0.002332, 0.9199, 0.002333, 0.9219, 0.0, 0.6354, 0.0, 0.9199, 0.002333, 0.9199, 0.002333, 0.9219, 0.0, 0.9219, 0.0, 0.9046, 0.02011, 0.9046, 0.02011, 0.9026, 0.02244, 0.9026, 0.02244, 0.09209, 0.02008, 0.07787, 0.002329, 0.07787, 0.002329, 0.09209, 0.02008, 0.2748, 0.02009, 0.09209, 0.02008, 0.09209, 0.02008, 0.2748, 0.02009, 0.09209, 0.02008, 0.07787, 0.002329, 0.07787, 0.002329, 0.09209, 0.02008, 0.2748, 0.02009, 0.09209, 0.02008, 0.07787, 0.002329, 0.2672, 0.00233, 0.09209, 0.02008, 0.09209, 0.02008, 0.09209, 0.02008, 0.09209, 0.02008, 0.07787, 0.002329, 0.2672, 0.00233, 0.2672, 0.00233, 0.07787, 0.002329, 0.07787, 0.002329, 0.07787, 0.002329, 0.07787, 0.002329, 0.07787, 0.002329, 0.6347, 0.002332, 0.6294, 0.0201, 0.6294, 0.0201, 0.6347, 0.002332, 0.4239, 0.002331, 0.6347, 0.002332, 0.6347, 0.002332, 0.4239, 0.002331, 0.2748, 0.02009, 0.2672, 0.00233, 0.2672, 0.00233, 0.2748, 0.02009, 0.9199, 0.002333, 0.6347, 0.002332, 0.6347, 0.002332, 0.9199, 0.002333, 0.2672, 0.00233, 0.4239, 0.002331, 0.426, 0.02009, 0.2748, 0.02009, 0.2672, 0.00233, 0.4239, 0.002331, 0.4239, 0.002331, 0.2672, 0.00233, 0.4239, 0.002331, 0.426, 0.02009, 0.426, 0.02009, 0.4239, 0.002331, 0.426, 0.02009, 0.2748, 0.02009, 0.2748, 0.02009, 0.426, 0.02009, 0.6294, 0.0201, 0.426, 0.02009, 0.4239, 0.002331, 0.6347, 0.002332, 0.6294, 0.0201, 0.426, 0.02009, 0.426, 0.02009, 0.6294, 0.0201, 0.9046, 0.02011, 0.9199, 0.002333, 0.9199, 0.002333, 0.9046, 0.02011, 0.9199, 0.002333, 0.6347, 0.002332, 0.6294, 0.0201, 0.9046, 0.02011, 0.6294, 0.0201, 0.9046, 0.02011, 0.9046, 0.02011, 0.6294, 0.0201, 0.9199, 0.002333, 0.9199, 0.002333, 0.9199, 0.002333, 0.9199, 0.002333, 0.9046, 0.02011, 0.9199, 0.002333, 0.9199, 0.002333, 0.9046, 0.02011, 0.9046, 0.02011, 0.9046, 0.02011, 0.9046, 0.02011, 0.9046, 0.02011, 0.6354, 0.0, 0.6287, 0.02243, 0.6287, 0.02243, 0.6354, 0.0, 0.6313, 0.01373, 0.6313, 0.01373, 0.6313, 0.01373, 0.6313, 0.01373, 0.6354, 0.0, 0.6287, 0.02243, 0.6287, 0.02243, 0.6354, 0.0, 0.6328, 0.008704, 0.6313, 0.01373, 0.6313, 0.01373, 0.6328, 0.008704, 0.9026, 0.02244, 0.9219, 0.0, 0.9219, 0.0, 0.9026, 0.02244, 0.6313, 0.01373, 0.6313, 0.01373, 0.6313, 0.01373, 0.6313, 0.01373, 0.9026, 0.02244, 0.9219, 0.0, 0.9219, 0.0, 0.9026, 0.02244, 0.6313, 0.01373, 0.6328, 0.008704, 0.6328, 0.008704, 0.6313, 0.01373, 0.6328, 0.008704, 0.6328, 0.008704, 0.6354, 0.0, 0.6354, 0.0, 0.6328, 0.008704, 0.6328, 0.008704, 0.6354, 0.0, 0.6354, 0.0, 0.6313, 0.01373, 0.6313, 0.01373, 0.6287, 0.02243, 0.6287, 0.02243, 0.6313, 0.01373, 0.6313, 0.01373, 0.6287, 0.02243, 0.6287, 0.02243, 0.9144, 0.008708, 0.9144, 0.008708, 0.9219, 0.0, 0.9219, 0.0, 0.9144, 0.008708, 0.9144, 0.008708, 0.9219, 0.0, 0.9219, 0.0, 0.9101, 0.01373, 0.9101, 0.01373, 0.9026, 0.02244, 0.9026, 0.02244, 0.9101, 0.01373, 0.9101, 0.01373, 0.9026, 0.02244, 0.9026, 0.02244, 0.6313, 0.01373, 0.6328, 0.008704, 0.6354, 0.0, 0.6287, 0.02243, 0.6328, 0.008704, 0.6313, 0.01373, 0.6287, 0.02243, 0.6354, 0.0, 0.6313, 0.01373, 0.6328, 0.008704, 0.6354, 0.0, 0.6287, 0.02243, 0.6328, 0.008704, 0.6313, 0.01373, 0.6287, 0.02243, 0.6354, 0.0, 0.9144, 0.008708, 0.9101, 0.01373, 0.9026, 0.02244, 0.9219, 0.0, 0.9101, 0.01373, 0.9144, 0.008708, 0.9219, 0.0, 0.9026, 0.02244, 0.9144, 0.008708, 0.9101, 0.01373, 0.9026, 0.02244, 0.9219, 0.0, 0.9101, 0.01373, 0.9144, 0.008708, 0.9219, 0.0, 0.9026, 0.02244, 0.6328, 0.008704, 0.6313, 0.01373, 0.6313, 0.01373, 0.6328, 0.008704, 0.6328, 0.008704, 0.6313, 0.01373, 0.6313, 0.01373, 0.6328, 0.008704, 0.9101, 0.01373, 0.9144, 0.008708, 0.9144, 0.008708, 0.9101, 0.01373, 0.9101, 0.01373, 0.9144, 0.008708, 0.9144, 0.008708, 0.9101, 0.01373, 0.6313, 0.01373, 0.6328, 0.008704, 0.6328, 0.008704, 0.6313, 0.01373, 0.9144, 0.008708, 0.9144, 0.008708, 0.9144, 0.008708, 0.9144, 0.008708, 0.9101, 0.01373, 0.9144, 0.008708, 0.9144, 0.008708, 0.9101, 0.01373, 0.9144, 0.008708, 0.9144, 0.008708, 0.9144, 0.008708, 0.9144, 0.008708, 0.9144, 0.008708, 0.9101, 0.01373, 0.9101, 0.01373, 0.9144, 0.008708, 0.9101, 0.01373, 0.9101, 0.01373, 0.9101, 0.01373, 0.9101, 0.01373, 0.9101, 0.01373, 0.9144, 0.008708, 0.9144, 0.008708, 0.9101, 0.01373, 0.9101, 0.01373, 0.9101, 0.01373, 0.9101, 0.01373, 0.9101, 0.01373, 0.6328, 0.008704, 0.6328, 0.008704, 0.6328, 0.008704, 0.6328, 0.008704, 0.9144, 0.008708, 0.9101, 0.01373, 0.9101, 0.01373, 0.9144, 0.008708, 0.6328, 0.008704, 0.6313, 0.01373, 0.6313, 0.01373, 0.6328, 0.008704, 0.6328, 0.008704, 0.6328, 0.008704, 0.6328, 0.008704, 0.6328, 0.008704, 0.4262, 0.02242, 0.4262, 0.02242, 0.2758, 0.02242, 0.2758, 0.02242, 0.4262, 0.02242, 0.4262, 0.02242, 0.2758, 0.02242, 0.2758, 0.02242, 0.4262, 0.02242, 0.4262, 0.02242, 0.2758, 0.02242, 0.2758, 0.02242, 0.4262, 0.02242, 0.4262, 0.02242, 0.2758, 0.02242, 0.2758, 0.02242, 0.4262, 0.02242, 0.4262, 0.02242, 0.2758, 0.02242, 0.2758, 0.02242, 0.4262, 0.02242, 0.4262, 0.02242, 0.2758, 0.02242, 0.2758, 0.02242, 0.4262, 0.02242, 0.2758, 0.02242, 0.2758, 0.02242, 0.4262, 0.02242, 0.4262, 0.02242, 0.2758, 0.02242, 0.2758, 0.02242, 0.4262, 0.02242, 0.4262, 0.02242, 0.2758, 0.02242, 0.2758, 0.02242, 0.4262, 0.02242, 0.4262, 0.02242, 0.2758, 0.02242, 0.2758, 0.02242, 0.4262, 0.02242, 0.4262, 0.02242, 0.2758, 0.02242, 0.2758, 0.02242, 0.4262, 0.02242, 0.4262, 0.02242, 0.2758, 0.02242, 0.2758, 0.02242, 0.4262, 0.02242, 0.4262, 0.02242, 0.4262, 0.02242, 0.4262, 0.02242, 0.4262, 0.02242, 0.4262, 0.02242, 0.2758, 0.02242, 0.2758, 0.02242, 0.4262, 0.02242, 0.4262, 0.02242, 0.4262, 0.02242, 0.4262, 0.02242, 0.4262, 0.02242, 0.4262, 0.02242, 0.2758, 0.02242, 0.2758, 0.02242, 0.4262, 0.02242, 0.2758, 0.02242, 0.4262, 0.02242, 0.4262, 0.02242, 0.2758, 0.02242, 0.4262, 0.02242, 0.2758, 0.02242, 0.2758, 0.02242, 0.4262, 0.02242, 0.2758, 0.02242, 0.4262, 0.02242, 0.4262, 0.02242, 0.2758, 0.02242, 0.2758, 0.02242, 0.2758, 0.02242, 0.2758, 0.02242, 0.2758, 0.02242, 0.2758, 0.02242, 0.4262, 0.02242, 0.4262, 0.02242, 0.2758, 0.02242, 0.4262, 0.02242, 0.4262, 0.02242, 0.4262, 0.02242, 0.4262, 0.02242, 0.2758, 0.02242, 0.2758, 0.02242, 0.2758, 0.02242, 0.2758, 0.02242, 0.4262, 0.02242, 0.4262, 0.02242, 0.4262, 0.02242, 0.4262, 0.02242, 0.2758, 0.02242, 0.2758, 0.02242, 0.2758, 0.02242, 0.2758, 0.02242, 0.4262, 0.02242, 0.2758, 0.02242, 0.2758, 0.02242, 0.4262, 0.02242, 0.4262, 0.02242, 0.4262, 0.02242, 0.4262, 0.02242, 0.4262, 0.02242, 0.4262, 0.02242, 0.2758, 0.02242, 0.2758, 0.02242, 0.4262, 0.02242, 0.2758, 0.02242, 0.4262, 0.02242, 0.4262, 0.02242, 0.2758, 0.02242, 0.4262, 0.02242, 0.2758, 0.02242, 0.2758, 0.02242, 0.4262, 0.02242, 0.2758, 0.02242, 0.4262, 0.02242, 0.4262, 0.02242, 0.2758, 0.02242, 0.2758, 0.02242, 0.2758, 0.02242, 0.2758, 0.02242, 0.2758, 0.02242, 0.2758, 0.02242, 0.4262, 0.02242, 0.4262, 0.02242, 0.2758, 0.02242, 0.2758, 0.02242, 0.2758, 0.02242, 0.2758, 0.02242, 0.2758, 0.02242, 0.4262, 0.02242, 0.4262, 0.02242, 0.4262, 0.02242, 0.4262, 0.02242, 0.2758, 0.02242, 0.2758, 0.02242, 0.2758, 0.02242, 0.2758, 0.02242, 0.4262, 0.02242, 0.4262, 0.02242, 0.2758, 0.02242, 0.2758, 0.02242, 0.4262, 0.02242, 0.4262, 0.02242, 0.2758, 0.02242, 0.2758, 0.02242, 0.4262, 0.02242, 0.4262, 0.02242, 0.2758, 0.02242, 0.2758, 0.02242, 0.4262, 0.02242, 0.4262, 0.02242, 0.2758, 0.02242, 0.2758, 0.02242, 0.4262, 0.02242, 0.4262, 0.02242, 0.2758, 0.02242, 0.2758, 0.02242, 0.4262, 0.02242, 0.4262, 0.02242, 0.2758, 0.02242, 0.2758, 0.02242, 0.4262, 0.02242, 0.2758, 0.02242, 0.2758, 0.02242, 0.4262, 0.02242, 0.4262, 0.02242, 0.2758, 0.02242, 0.2758, 0.02242, 0.4262, 0.02242, 0.4262, 0.02242, 0.2758, 0.02242, 0.2758, 0.02242, 0.4262, 0.02242, 0.4262, 0.02242, 0.2758, 0.02242, 0.2758, 0.02242, 0.4262, 0.02242, 0.4262, 0.02242, 0.2758, 0.02242, 0.2758, 0.02242, 0.4262, 0.02242, 0.4262, 0.02242, 0.2758, 0.02242, 0.2758, 0.02242, 0.4262, 0.02242, 0.4262, 0.02242, 0.4262, 0.02242, 0.4262, 0.02242, 0.4262, 0.02242, 0.4262, 0.02242, 0.2758, 0.02242, 0.2758, 0.02242, 0.4262, 0.02242, 0.4262, 0.02242, 0.4262, 0.02242, 0.4262, 0.02242, 0.4262, 0.02242, 0.4262, 0.02242, 0.2758, 0.02242, 0.2758, 0.02242, 0.4262, 0.02242, 0.2758, 0.02242, 0.4262, 0.02242, 0.4262, 0.02242, 0.2758, 0.02242, 0.4262, 0.02242, 0.2758, 0.02242, 0.2758, 0.02242, 0.4262, 0.02242, 0.2758, 0.02242, 0.4262, 0.02242, 0.4262, 0.02242, 0.2758, 0.02242, 0.2758, 0.02242, 0.2758, 0.02242, 0.2758, 0.02242, 0.2758, 0.02242, 0.2758, 0.02242, 0.4262, 0.02242, 0.4262, 0.02242, 0.2758, 0.02242, 0.4262, 0.02242, 0.4262, 0.02242, 0.4262, 0.02242, 0.4262, 0.02242, 0.2758, 0.02242, 0.2758, 0.02242, 0.2758, 0.02242, 0.2758, 0.02242, 0.4262, 0.02242, 0.4262, 0.02242, 0.4262, 0.02242, 0.4262, 0.02242, 0.2758, 0.02242, 0.2758, 0.02242, 0.2758, 0.02242, 0.2758, 0.02242, 0.4262, 0.02242, 0.2758, 0.02242, 0.2758, 0.02242, 0.4262, 0.02242, 0.4262, 0.02242, 0.4262, 0.02242, 0.4262, 0.02242, 0.4262, 0.02242, 0.4262, 0.02242, 0.2758, 0.02242, 0.2758, 0.02242, 0.4262, 0.02242, 0.2758, 0.02242, 0.4262, 0.02242, 0.4262, 0.02242, 0.2758, 0.02242, 0.4262, 0.02242, 0.2758, 0.02242, 0.2758, 0.02242, 0.4262, 0.02242, 0.2758, 0.02242, 0.4262, 0.02242, 0.4262, 0.02242, 0.2758, 0.02242, 0.2758, 0.02242, 0.2758, 0.02242, 0.2758, 0.02242, 0.2758, 0.02242, 0.2758, 0.02242, 0.4262, 0.02242, 0.4262, 0.02242, 0.2758, 0.02242, 0.2758, 0.02242, 0.2758, 0.02242, 0.2758, 0.02242, 0.2758, 0.02242, 0.4262, 0.02242, 0.4262, 0.02242, 0.4262, 0.02242, 0.4262, 0.02242, 0.2758, 0.02242, 0.2758, 0.02242, 0.2758, 0.02242, 0.2758, 0.02242, 0.4262, 0.02242, 0.4262, 0.02242, 0.2758, 0.02242, 0.2758, 0.02242, 0.4262, 0.02242, 0.4262, 0.02242, 0.2758, 0.02242, 0.2758, 0.02242, 0.4262, 0.02242, 0.4262, 0.02242, 0.2758, 0.02242, 0.2758, 0.02242, 0.4262, 0.02242, 0.4262, 0.02242, 0.2758, 0.02242, 0.2758, 0.02242, 0.4262, 0.02242, 0.4262, 0.02242, 0.2758, 0.02242, 0.2758, 0.02242, 0.4262, 0.02242, 0.4262, 0.02242, 0.2758, 0.02242, 0.2758, 0.02242, 0.4262, 0.02242, 0.2758, 0.02242, 0.2758, 0.02242, 0.4262, 0.02242, 0.4262, 0.02242, 0.2758, 0.02242, 0.2758, 0.02242, 0.4262, 0.02242, 0.4262, 0.02242, 0.2758, 0.02242, 0.2758, 0.02242, 0.4262, 0.02242, 0.4262, 0.02242, 0.2758, 0.02242, 0.2758, 0.02242, 0.4262, 0.02242, 0.4262, 0.02242, 0.2758, 0.02242, 0.2758, 0.02242, 0.4262, 0.02242, 0.4262, 0.02242, 0.2758, 0.02242, 0.2758, 0.02242, 0.4262, 0.02242, 0.4262, 0.02242, 0.4262, 0.02242, 0.4262, 0.02242, 0.4262, 0.02242, 0.4262, 0.02242, 0.2758, 0.02242, 0.2758, 0.02242, 0.4262, 0.02242, 0.4262, 0.02242, 0.4262, 0.02242, 0.4262, 0.02242, 0.4262, 0.02242, 0.4262, 0.02242, 0.2758, 0.02242, 0.2758, 0.02242, 0.4262, 0.02242, 0.2758, 0.02242, 0.4262, 0.02242, 0.4262, 0.02242, 0.2758, 0.02242, 0.4262, 0.02242, 0.2758, 0.02242, 0.2758, 0.02242, 0.4262, 0.02242, 0.2758, 0.02242, 0.4262, 0.02242, 0.4262, 0.02242, 0.2758, 0.02242, 0.2758, 0.02242, 0.2758, 0.02242, 0.2758, 0.02242, 0.2758, 0.02242, 0.2758, 0.02242, 0.4262, 0.02242, 0.4262, 0.02242, 0.2758, 0.02242, 0.4262, 0.02242, 0.4262, 0.02242, 0.4262, 0.02242, 0.4262, 0.02242, 0.2758, 0.02242, 0.2758, 0.02242, 0.2758, 0.02242, 0.2758, 0.02242, 0.4262, 0.02242, 0.4262, 0.02242, 0.4262, 0.02242, 0.4262, 0.02242, 0.2758, 0.02242, 0.2758, 0.02242, 0.2758, 0.02242, 0.2758, 0.02242, 0.4262, 0.02242, 0.2758, 0.02242, 0.2758, 0.02242, 0.4262, 0.02242, 0.4262, 0.02242, 0.4262, 0.02242, 0.4262, 0.02242, 0.4262, 0.02242, 0.4262, 0.02242, 0.2758, 0.02242, 0.2758, 0.02242, 0.4262, 0.02242, 0.2758, 0.02242, 0.4262, 0.02242, 0.4262, 0.02242, 0.2758, 0.02242, 0.4262, 0.02242, 0.2758, 0.02242, 0.2758, 0.02242, 0.4262, 0.02242, 0.2758, 0.02242, 0.4262, 0.02242, 0.4262, 0.02242, 0.2758, 0.02242, 0.2758, 0.02242, 0.2758, 0.02242, 0.2758, 0.02242, 0.2758, 0.02242, 0.2758, 0.02242, 0.4262, 0.02242, 0.4262, 0.02242, 0.2758, 0.02242, 0.2758, 0.02242, 0.2758, 0.02242, 0.2758, 0.02242, 0.2758, 0.02242, 0.4262, 0.02242, 0.4262, 0.02242, 0.4262, 0.02242, 0.4262, 0.02242, 0.2758, 0.02242, 0.2758, 0.02242, 0.2758, 0.02242, 0.2758, 0.02242, 0.4262, 0.02242, 0.4262, 0.02242, 0.2758, 0.02242, 0.2758, 0.02242, 0.4262, 0.02242, 0.2758, 0.02242, 0.2758, 0.02242, 0.4262, 0.02242, 0.4262, 0.02242, 0.4262, 0.02242, 0.4262, 0.02242, 0.4262, 0.02242, 0.4262, 0.02242, 0.2758, 0.02242, 0.2758, 0.02242, 0.4262, 0.02242, 0.2758, 0.02242, 0.4262, 0.02242, 0.4262, 0.02242, 0.2758, 0.02242, 0.2758, 0.02242, 0.2758, 0.02242, 0.2758, 0.02242, 0.2758, 0.02242, 0.4262, 0.02242, 0.4262, 0.02242, 0.2758, 0.02242, 0.2758, 0.02242, 0.4262, 0.02242, 0.2758, 0.02242, 0.2758, 0.02242, 0.4262, 0.02242, 0.4262, 0.02242, 0.4262, 0.02242, 0.4262, 0.02242, 0.4262, 0.02242, 0.4262, 0.02242, 0.2758, 0.02242, 0.2758, 0.02242, 0.4262, 0.02242, 0.2758, 0.02242, 0.4262, 0.02242, 0.4262, 0.02242, 0.2758, 0.02242, 0.2758, 0.02242, 0.2758, 0.02242, 0.2758, 0.02242, 0.2758, 0.02242, 0.4262, 0.02242, 0.4262, 0.02242, 0.2758, 0.02242, 0.2758, 0.02242, 0.4262, 0.02242, 0.2758, 0.02242, 0.2758, 0.02242, 0.4262, 0.02242, 0.4262, 0.02242, 0.4262, 0.02242, 0.4262, 0.02242, 0.4262, 0.02242, 0.4262, 0.02242, 0.2758, 0.02242, 0.2758, 0.02242, 0.4262, 0.02242, 0.2758, 0.02242, 0.4262, 0.02242, 0.4262, 0.02242, 0.2758, 0.02242, 0.2758, 0.02242, 0.2758, 0.02242, 0.2758, 0.02242, 0.2758, 0.02242, 0.4262, 0.02242, 0.4262, 0.02242, 0.2758, 0.02242, 0.2758, 0.02242, 0.4262, 0.02242, 0.2758, 0.02242, 0.2758, 0.02242, 0.4262, 0.02242, 0.4262, 0.02242, 0.4262, 0.02242, 0.4262, 0.02242, 0.4262, 0.02242, 0.4262, 0.02242, 0.2758, 0.02242, 0.2758, 0.02242, 0.4262, 0.02242, 0.2758, 0.02242, 0.4262, 0.02242, 0.4262, 0.02242, 0.2758, 0.02242, 0.2758, 0.02242, 0.2758, 0.02242, 0.2758, 0.02242, 0.2758, 0.02242, 0.0213, 0.02241, 0.01536, 0.3361, 0.01536, 0.3361, 0.0213, 0.02241, 0.01536, 0.3361, 0.01572, 0.6611, 0.01572, 0.6611, 0.01536, 0.3361, 0.01536, 0.3361, 0.0213, 0.02241, 0.0213, 0.02241, 0.01536, 0.3361, 0.01572, 0.6611, 0.01536, 0.3361, 0.01536, 0.3361, 0.01572, 0.6611, 0.0213, 0.02241, 0.01536, 0.3361, 0.01536, 0.3361, 0.0213, 0.02241, 0.01536, 0.3361, 0.01572, 0.6611, 0.01572, 0.6611, 0.01536, 0.3361, 0.0213, 0.02241, 0.0213, 0.02241, 0.0213, 0.02241, 0.0213, 0.02241, 0.01572, 0.6611, 0.01572, 0.6611, 0.01572, 0.6611, 0.01572, 0.6611, 0.01536, 0.3361, 0.01572, 0.6611, 0.01572, 0.6611, 0.01536, 0.3361, 0.0213, 0.02241, 0.01536, 0.3361, 0.01536, 0.3361, 0.0213, 0.02241, 0.0213, 0.02241, 0.01536, 0.3361, 0.01536, 0.3361, 0.0213, 0.02241, 0.01536, 0.3361, 0.0213, 0.02241, 0.0213, 0.02241, 0.01536, 0.3361, 0.01536, 0.3361, 0.01572, 0.6611, 0.01572, 0.6611, 0.01536, 0.3361, 0.01572, 0.6611, 0.01536, 0.3361, 0.01536, 0.3361, 0.01572, 0.6611, 0.0213, 0.02241, 0.01536, 0.3361, 0.01536, 0.3361, 0.0213, 0.02241, 0.01536, 0.3361, 0.01572, 0.6611, 0.01572, 0.6611, 0.01536, 0.3361, 0.01572, 0.6611, 0.01572, 0.6611, 0.01572, 0.6611, 0.01572, 0.6611, 0.0213, 0.02241, 0.0213, 0.02241, 0.0213, 0.02241, 0.0213, 0.02241, 0.01536, 0.3361, 0.01572, 0.6611, 0.01572, 0.6611, 0.01536, 0.3361, 0.0213, 0.02241, 0.01536, 0.3361, 0.01536, 0.3361, 0.0213, 0.02241, 0.2758, 0.02242, 0.1715, 0.02241, 0.1715, 0.02241, 0.2758, 0.02242, 0.2758, 0.02242, 0.2758, 0.02242, 0.2758, 0.02242, 0.2758, 0.02242, 0.1715, 0.02241, 0.2758, 0.02242, 0.2758, 0.02242, 0.2758, 0.02242, 0.2758, 0.02242, 0.1715, 0.02241, 0.2758, 0.02242, 0.1715, 0.02241, 0.1715, 0.02241, 0.2758, 0.02242, 0.2758, 0.02242, 0.1715, 0.02241, 0.1715, 0.02241, 0.2758, 0.02242, 0.2758, 0.02242, 0.1715, 0.02241, 0.1715, 0.02241, 0.2758, 0.02242, 0.2758, 0.02242, 0.2758, 0.02242, 0.1715, 0.02241, 0.1715, 0.02241, 0.1715, 0.02241, 0.1715, 0.02241, 0.2758, 0.02242, 0.2758, 0.02242, 0.2758, 0.02242, 0.2758, 0.02242, 0.1715, 0.02241, 0.1715, 0.02241, 0.1715, 0.02241, 0.1715, 0.02241, 0.2758, 0.02242, 0.2758, 0.02242, 0.2758, 0.02242, 0.2758, 0.02242, 0.2758, 0.02242, 0.2758, 0.02242, 0.2758, 0.02242, 0.2758, 0.02242, 0.2758, 0.02242, 0.2758, 0.02242, 0.2758, 0.02242, 0.2758, 0.02242, 0.2758, 0.02242, 0.2758, 0.02242, 0.2758, 0.02242, 0.2758, 0.02242, 0.2758, 0.02242, 0.2758, 0.02242, 0.2758, 0.02242, 0.2758, 0.02242, 0.2758, 0.02242, 0.2758, 0.02242, 0.2758, 0.02242, 0.2758, 0.02242, 0.2758, 0.02242, 0.2758, 0.02242, 0.2758, 0.02242, 0.2758, 0.02242, 0.2758, 0.02242, 0.2758, 0.02242, 0.2758, 0.02242, 0.2758, 0.02242, 0.01572, 0.6611, 0.0183, 0.7665, 0.0183, 0.7665, 0.01572, 0.6611, 0.01572, 0.6611, 0.01572, 0.6611, 0.01572, 0.6611, 0.01572, 0.6611, 0.02074, 0.8664, 0.01843, 0.772, 0.01843, 0.772, 0.02074, 0.8664, 0.01572, 0.6611, 0.0183, 0.7665, 0.0183, 0.7665, 0.01572, 0.6611, 0.02074, 0.8664, 0.02074, 0.8664, 0.02074, 0.8664, 0.02074, 0.8664, 0.02074, 0.8664, 0.02074, 0.8664, 0.01843, 0.772, 0.02074, 0.8664, 0.02074, 0.8664, 0.01843, 0.772, 0.02074, 0.8664, 0.02074, 0.8664, 0.02074, 0.8664, 0.02074, 0.8664])
me_cube_001.update()
me_cube_002 = bpy.data.meshes.new('Cube.002')
me_cube_002.from_pydata([(1.912, -6.875, 0.9523), (1.912, -6.875, 3.029), (1.912, -6.803, 3.029), (1.912, -6.803, 0.9523), (5.701, -6.875, 0.9523), (5.701, -6.875, 3.029), (5.701, -6.803, 3.029), (5.701, -6.803, 0.9523), (2.025, -6.875, 0.85), (2.025, -6.875, 3.131), (2.025, -6.803, 3.131), (2.025, -6.803, 0.85), (5.587, -6.875, 0.85), (5.587, -6.875, 3.131), (5.587, -6.803, 3.131), (5.587, -6.803, 0.85), (2.322, -6.875, 0.85), (2.322, -6.875, 3.184), (2.322, -6.803, 3.184), (2.322, -6.803, 0.85), (5.29, -6.875, 0.85), (5.29, -6.875, 3.184), (5.29, -6.803, 3.184), (5.29, -6.803, 0.85), (2.828, -6.875, 0.85), (2.828, -6.875, 3.502), (2.828, -6.803, 3.502), (2.828, -6.803, 0.85), (4.784, -6.875, 0.85), (4.784, -6.875, 3.502), (4.784, -6.803, 3.502), (4.784, -6.803, 0.85), (3.461, -6.875, 0.85), (3.461, -6.875, 3.502), (3.461, -6.803, 3.502), (3.461, -6.803, 0.85), (4.151, -6.875, 0.85), (4.151, -6.875, 3.502), (4.151, -6.803, 3.502), (4.151, -6.803, 0.85), (3.593, -6.875, 1.004), (3.593, -6.875, 3.349), (3.593, -6.803, 3.349), (3.593, -6.803, 1.004), (4.019, -6.875, 1.004), (4.019, -6.875, 3.349), (4.019, -6.803, 3.349), (4.019, -6.803, 1.004), (1.809, -6.875, 0.85), (1.809, -6.875, 3.131), (1.809, -6.803, 3.131), (1.809, -6.803, 0.85), (5.803, -6.875, 0.85), (5.803, -6.875, 3.131), (5.803, -6.803, 3.131), (5.803, -6.803, 0.85), (5.587, -6.803, 0.9523), (5.578, -6.803, 3.029), (2.034, -6.803, 3.029), (2.025, -6.803, 0.9523), (5.587, -6.875, 0.9523), (2.025, -6.875, 0.9523), (5.578, -6.875, 3.029), (2.034, -6.875, 3.029), (5.29, -6.875, 0.9523), (5.29, -6.803, 0.9523), (2.322, -6.803, 0.9523), (2.322, -6.875, 0.9523), (5.253, -6.875, 3.087), (2.359, -6.875, 3.087), (5.253, -6.803, 3.087), (2.359, -6.803, 3.087), (2.858, -6.803, 3.4), (2.828, -6.803, 0.9523), (4.784, -6.875, 0.9523), (4.784, -6.803, 0.9523), (2.828, -6.875, 0.9523), (4.754, -6.875, 3.4), (2.858, -6.875, 3.4), (4.754, -6.803, 3.4), (4.168, -6.803, 3.4), (4.168, -6.875, 3.4), (3.444, -6.875, 3.4), (3.444, -6.803, 3.4), (4.168, -6.803, 0.9523), (3.444, -6.803, 0.9523), (4.168, -6.875, 0.9523), (3.444, -6.875, 0.9523), (3.695, -6.875, 0.9306), (3.695, -6.875, 3.422), (3.695, -6.803, 3.422), (3.695, -6.803, 0.9306), (3.917, -6.875, 0.9306), (3.917, -6.875, 3.422), (3.917, -6.803, 3.422), (3.917, -6.803, 0.9306)], [], [(48, 49, 50, 51), (55, 54, 53, 52), (8, 11, 19, 16), (15, 12, 20, 23), (6, 7, 56, 57), (3, 2, 58, 59), (55, 52, 12, 15), (48, 51, 11, 8), (4, 5, 62, 60), (1, 0, 61, 63), (53, 54, 14, 13), (50, 49, 9, 10), (23, 20, 28, 31), (66, 71, 72, 73), (60, 62, 68, 64), (63, 61, 67, 69), (13, 14, 22, 21), (10, 9, 17, 18), (57, 56, 65, 70), (59, 58, 71, 66), (26, 25, 33, 34), (29, 30, 38, 37), (16, 19, 27, 24), (64, 68, 77, 74), (69, 67, 76, 78), (21, 22, 30, 29), (18, 17, 25, 26), (70, 65, 75, 79), (82, 87, 40, 41), (86, 81, 45, 44), (79, 75, 84, 80), (73, 72, 83, 85), (31, 28, 36, 39), (24, 27, 35, 32), (74, 77, 81, 86), (78, 76, 87, 82), (88, 91, 90, 89), (95, 92, 93, 94), (37, 38, 94, 93), (34, 33, 89, 90), (80, 84, 47, 46), (85, 83, 42, 43), (39, 36, 92, 95), (32, 35, 91, 88), (0, 1, 49, 48), (2, 3, 51, 50), (5, 4, 52, 53), (7, 6, 54, 55), (56, 7, 55, 15), (6, 57, 14, 54), (58, 2, 50, 10), (3, 59, 11, 51), (4, 60, 12, 52), (61, 0, 48, 8), (62, 5, 53, 13), (1, 63, 9, 49), (60, 64, 20, 12), (65, 56, 15, 23), (59, 66, 19, 11), (67, 61, 8, 16), (68, 62, 13, 21), (63, 69, 17, 9), (57, 70, 22, 14), (71, 58, 10, 18), (72, 71, 18, 26), (66, 73, 27, 19), (64, 74, 28, 20), (75, 65, 23, 31), (76, 67, 16, 24), (77, 68, 21, 29), (69, 78, 25, 17), (70, 79, 30, 22), (79, 80, 38, 30), (81, 77, 29, 37), (78, 82, 33, 25), (83, 72, 26, 34), (84, 75, 31, 39), (73, 85, 35, 27), (74, 86, 36, 28), (87, 76, 24, 32), (41, 40, 88, 89), (43, 42, 90, 91), (44, 45, 93, 92), (46, 47, 95, 94), (45, 81, 37, 93), (86, 44, 92, 36), (40, 87, 32, 88), (82, 41, 89, 33), (80, 46, 94, 38), (42, 83, 34, 90), (47, 84, 39, 95), (85, 43, 91, 35)])
_uv = me_cube_002.uv_layers.new(name='UVMap')
_uv.uv.foreach_set('vector', [0.6328, 0.008704, 0.6328, 0.008704, 0.6313, 0.01373, 0.6313, 0.01373, 0.9101, 0.01373, 0.9101, 0.01373, 0.9144, 0.008708, 0.9144, 0.008708, 0.6328, 0.008704, 0.6313, 0.01373, 0.6313, 0.01373, 0.6328, 0.008704, 0.9101, 0.01373, 0.9144, 0.008708, 0.9144, 0.008708, 0.9101, 0.01373, 0.9101, 0.01373, 0.9101, 0.01373, 0.9101, 0.01373, 0.9101, 0.01373, 0.6313, 0.01373, 0.6313, 0.01373, 0.6313, 0.01373, 0.6313, 0.01373, 0.9101, 0.01373, 0.9144, 0.008708, 0.9144, 0.008708, 0.9101, 0.01373, 0.6328, 0.008704, 0.6313, 0.01373, 0.6313, 0.01373, 0.6328, 0.008704, 0.9144, 0.008708, 0.9144, 0.008708, 0.9144, 0.008708, 0.9144, 0.008708, 0.6328, 0.008704, 0.6328, 0.008704, 0.6328, 0.008704, 0.6328, 0.008704, 0.9144, 0.008708, 0.9101, 0.01373, 0.9101, 0.01373, 0.9144, 0.008708, 0.6313, 0.01373, 0.6328, 0.008704, 0.6328, 0.008704, 0.6313, 0.01373, 0.9101, 0.01373, 0.9144, 0.008708, 0.9144, 0.008708, 0.9101, 0.01373, 0.6313, 0.01373, 0.6313, 0.01373, 0.6313, 0.01373, 0.6313, 0.01373, 0.9144, 0.008708, 0.9144, 0.008708, 0.9144, 0.008708, 0.9144, 0.008708, 0.6328, 0.008704, 0.6328, 0.008704, 0.6328, 0.008704, 0.6328, 0.008704, 0.9144, 0.008708, 0.9101, 0.01373, 0.9101, 0.01373, 0.9144, 0.008708, 0.6313, 0.01373, 0.6328, 0.008704, 0.6328, 0.008704, 0.6313, 0.01373, 0.9101, 0.01373, 0.9101, 0.01373, 0.9101, 0.01373, 0.9101, 0.01373, 0.6313, 0.01373, 0.6313, 0.01373, 0.6313, 0.01373, 0.6313, 0.01373, 0.6313, 0.01373, 0.6328, 0.008704, 0.6328, 0.008704, 0.6313, 0.01373, 0.9144, 0.008708, 0.9101, 0.01373, 0.9101, 0.01373, 0.9144, 0.008708, 0.6328, 0.008704, 0.6313, 0.01373, 0.6313, 0.01373, 0.6328, 0.008704, 0.9144, 0.008708, 0.9144, 0.008708, 0.9144, 0.008708, 0.9144, 0.008708, 0.6328, 0.008704, 0.6328, 0.008704, 0.6328, 0.008704, 0.6328, 0.008704, 0.9144, 0.008708, 0.9101, 0.01373, 0.9101, 0.01373, 0.9144, 0.008708, 0.6313, 0.01373, 0.6328, 0.008704, 0.6328, 0.008704, 0.6313, 0.01373, 0.9101, 0.01373, 0.9101, 0.01373, 0.9101, 0.01373, 0.9101, 0.01373, 0.6328, 0.008704, 0.6328, 0.008704, 0.6328, 0.008704, 0.6328, 0.008704, 0.9144, 0.008708, 0.9144, 0.008708, 0.9144, 0.008708, 0.9144, 0.008708, 0.9101, 0.01373, 0.9101, 0.01373, 0.9101, 0.01373, 0.9101, 0.01373, 0.6313, 0.01373, 0.6313, 0.01373, 0.6313, 0.01373, 0.6313, 0.01373, 0.9101, 0.01373, 0.9144, 0.008708, 0.9144, 0.008708, 0.9101, 0.01373, 0.6328, 0.008704, 0.6313, 0.01373, 0.6313, 0.01373, 0.6328, 0.008704, 0.9144, 0.008708, 0.9144, 0.008708, 0.9144, 0.008708, 0.9144, 0.008708, 0.6328, 0.008704, 0.6328, 0.008704, 0.6328, 0.008704, 0.6328, 0.008704, 0.6328, 0.008704, 0.6313, 0.01373, 0.6313, 0.01373, 0.6328, 0.008704, 0.9101, 0.01373, 0.9144, 0.008708, 0.9144, 0.008708, 0.9101, 0.01373, 0.9144, 0.008708, 0.9101, 0.01373, 0.9101, 0.01373, 0.9144, 0.008708, 0.6313, 0.01373, 0.6328, 0.008704, 0.6328, 0.008704, 0.6313, 0.01373, 0.9101, 0.01373, 0.9101, 0.01373, 0.9101, 0.01373, 0.9101, 0.01373, 0.6313, 0.01373, 0.6313, 0.01373, 0.6313, 0.01373, 0.6313, 0.01373, 0.9101, 0.01373, 0.9144, 0.008708, 0.9144, 0.008708, 0.9101, 0.01373, 0.6328, 0.008704, 0.6313, 0.01373, 0.6313, 0.01373, 0.6328, 0.008704, 0.6328, 0.008704, 0.6328, 0.008704, 0.6328, 0.008704, 0.6328, 0.008704, 0.6313, 0.01373, 0.6313, 0.01373, 0.6313, 0.01373, 0.6313, 0.01373, 0.9144, 0.008708, 0.9144, 0.008708, 0.9144, 0.008708, 0.9144, 0.008708, 0.9101, 0.01373, 0.9101, 0.01373, 0.9101, 0.01373, 0.9101, 0.01373, 0.9101, 0.01373, 0.9101, 0.01373, 0.9101, 0.01373, 0.9101, 0.01373, 0.9101, 0.01373, 0.9101, 0.01373, 0.9101, 0.01373, 0.9101, 0.01373, 0.6313, 0.01373, 0.6313, 0.01373, 0.6313, 0.01373, 0.6313, 0.01373, 0.6313, 0.01373, 0.6313, 0.01373, 0.6313, 0.01373, 0.6313, 0.01373, 0.9144, 0.008708, 0.9144, 0.008708, 0.9144, 0.008708, 0.9144, 0.008708, 0.6328, 0.008704, 0.6328, 0.008704, 0.6328, 0.008704, 0.6328, 0.008704, 0.9144, 0.008708, 0.9144, 0.008708, 0.9144, 0.008708, 0.9144, 0.008708, 0.6328, 0.008704, 0.6328, 0.008704, 0.6328, 0.008704, 0.6328, 0.008704, 0.9144, 0.008708, 0.9144, 0.008708, 0.9144, 0.008708, 0.9144, 0.008708, 0.9101, 0.01373, 0.9101, 0.01373, 0.9101, 0.01373, 0.9101, 0.01373, 0.6313, 0.01373, 0.6313, 0.01373, 0.6313, 0.01373, 0.6313, 0.01373, 0.6328, 0.008704, 0.6328, 0.008704, 0.6328, 0.008704, 0.6328, 0.008704, 0.9144, 0.008708, 0.9144, 0.008708, 0.9144, 0.008708, 0.9144, 0.008708, 0.6328, 0.008704, 0.6328, 0.008704, 0.6328, 0.008704, 0.6328, 0.008704, 0.9101, 0.01373, 0.9101, 0.01373, 0.9101, 0.01373, 0.9101, 0.01373, 0.6313, 0.01373, 0.6313, 0.01373, 0.6313, 0.01373, 0.6313, 0.01373, 0.6313, 0.01373, 0.6313, 0.01373, 0.6313, 0.01373, 0.6313, 0.01373, 0.6313, 0.01373, 0.6313, 0.01373, 0.6313, 0.01373, 0.6313, 0.01373, 0.9144, 0.008708, 0.9144, 0.008708, 0.9144, 0.008708, 0.9144, 0.008708, 0.9101, 0.01373, 0.9101, 0.01373, 0.9101, 0.01373, 0.9101, 0.01373, 0.6328, 0.008704, 0.6328, 0.008704, 0.6328, 0.008704, 0.6328, 0.008704, 0.9144, 0.008708, 0.9144, 0.008708, 0.9144, 0.008708, 0.9144, 0.008708, 0.6328, 0.008704, 0.6328, 0.008704, 0.6328, 0.008704, 0.6328, 0.008704, 0.9101, 0.01373, 0.9101, 0.01373, 0.9101, 0.01373, 0.9101, 0.01373, 0.9101, 0.01373, 0.9101, 0.01373, 0.9101, 0.01373, 0.9101, 0.01373, 0.9144, 0.008708, 0.9144, 0.008708, 0.9144, 0.008708, 0.9144, 0.008708, 0.6328, 0.008704, 0.6328, 0.008704, 0.6328, 0.008704, 0.6328, 0.008704, 0.6313, 0.01373, 0.6313, 0.01373, 0.6313, 0.01373, 0.6313, 0.01373, 0.9101, 0.01373, 0.9101, 0.01373, 0.9101, 0.01373, 0.9101, 0.01373, 0.6313, 0.01373, 0.6313, 0.01373, 0.6313, 0.01373, 0.6313, 0.01373, 0.9144, 0.008708, 0.9144, 0.008708, 0.9144, 0.008708, 0.9144, 0.008708, 0.6328, 0.008704, 0.6328, 0.008704, 0.6328, 0.008704, 0.6328, 0.008704, 0.6328, 0.008704, 0.6328, 0.008704, 0.6328, 0.008704, 0.6328, 0.008704, 0.6313, 0.01373, 0.6313, 0.01373, 0.6313, 0.01373, 0.6313, 0.01373, 0.9144, 0.008708, 0.9144, 0.008708, 0.9144, 0.008708, 0.9144, 0.008708, 0.9101, 0.01373, 0.9101, 0.01373, 0.9101, 0.01373, 0.9101, 0.01373, 0.9144, 0.008708, 0.9144, 0.008708, 0.9144, 0.008708, 0.9144, 0.008708, 0.9144, 0.008708, 0.9144, 0.008708, 0.9144, 0.008708, 0.9144, 0.008708, 0.6328, 0.008704, 0.6328, 0.008704, 0.6328, 0.008704, 0.6328, 0.008704, 0.6328, 0.008704, 0.6328, 0.008704, 0.6328, 0.008704, 0.6328, 0.008704, 0.9101, 0.01373, 0.9101, 0.01373, 0.9101, 0.01373, 0.9101, 0.01373, 0.6313, 0.01373, 0.6313, 0.01373, 0.6313, 0.01373, 0.6313, 0.01373, 0.9101, 0.01373, 0.9101, 0.01373, 0.9101, 0.01373, 0.9101, 0.01373, 0.6313, 0.01373, 0.6313, 0.01373, 0.6313, 0.01373, 0.6313, 0.01373])
me_cube_002.materials.append(mat_basematerial)
me_cube_002.update()
me_cube_004 = bpy.data.meshes.new('Cube.004')
me_cube_004.from_pydata([(-7.218, 5.377, 0.3041), (-7.799, 3.693, 0.3041), (-7.218, 5.377, 1.2), (-7.799, 3.693, 1.2), (-7.218, 5.377, 3.596), (-7.799, 3.693, 3.596), (-7.184, 5.476, 0.2), (-7.833, 3.594, 0.2), (-7.184, 5.476, 3.7), (-7.833, 3.594, 3.7), (-7.833, 3.594, 1.2), (-7.184, 5.476, 1.2), (-7.101, 5.447, 0.2), (-7.75, 3.565, 0.2), (-7.101, 5.447, 3.7), (-7.75, 3.565, 3.7), (-7.75, 3.565, 1.2), (-7.101, 5.447, 1.2), (-7.135, 5.349, 0.3041), (-7.716, 3.664, 0.3041), (-7.135, 5.349, 3.596), (-7.716, 3.664, 3.596), (-7.716, 3.664, 1.2), (-7.135, 5.349, 1.2), (-7.21, 5.23, 1.673), (-7.746, 3.674, 1.2), (-7.165, 5.359, 0.3041), (-7.746, 3.674, 0.3041), (-7.165, 5.359, 3.596), (-7.746, 3.674, 3.596), (-7.57, 4.185, 2.547), (-7.546, 4.255, 3.051), (-7.746, 3.674, 1.999), (-7.746, 3.674, 3.301), (-7.21, 5.23, 1.849), (-7.165, 5.359, 3.301), (-7.421, 4.618, 3.019), (-7.317, 4.919, 2.356), (-7.424, 4.609, 3.146), (-7.292, 4.991, 2.734), (-7.334, 4.871, 2.739), (-7.345, 4.838, 2.853), (-7.32, 4.911, 2.934), (-7.357, 4.804, 3.056), (-7.388, 4.714, 2.97), (-7.346, 4.835, 2.451), (-7.333, 4.874, 2.55), (-7.288, 5.002, 2.562), (-7.356, 4.806, 2.241), (-7.387, 4.716, 2.323), (-7.421, 4.618, 2.284), (-7.423, 4.611, 2.156), (-7.479, 4.45, 2.152), (-7.482, 4.442, 2.282), (-7.514, 4.348, 2.319), (-7.545, 4.257, 2.238), (-7.585, 4.143, 2.353), (-7.557, 4.223, 2.447), (-7.612, 4.062, 2.563), (-7.614, 4.059, 2.732), (-7.572, 4.179, 2.741), (-7.558, 4.219, 2.838), (-7.587, 4.137, 2.937), (-7.478, 4.451, 3.143), (-7.48, 4.445, 3.017), (-7.517, 4.338, 2.975), (-7.401, 4.675, 2.734), (-7.508, 4.366, 2.734), (-7.505, 4.373, 2.545), (-7.401, 4.676, 2.553), (-7.449, 4.537, 2.829), (-7.453, 4.525, 2.457), (-7.488, 4.424, 2.486), (-7.421, 4.616, 2.493), (-7.418, 4.625, 2.794), (-7.483, 4.436, 2.804), (-7.393, 4.697, 2.645), (-7.515, 4.344, 2.647), (-7.557, 4.127, 2.937), (-7.516, 4.244, 3.051), (-7.391, 4.607, 3.019), (-7.394, 4.599, 3.146), (-7.358, 4.703, 2.97), (-7.527, 4.213, 2.447), (-7.54, 4.174, 2.547), (-7.487, 4.328, 2.975), (-7.258, 4.992, 2.562), (-7.262, 4.981, 2.734), (-7.303, 4.86, 2.739), (-7.315, 4.828, 2.853), (-7.289, 4.901, 2.934), (-7.326, 4.794, 3.056), (-7.287, 4.908, 2.356), (-7.316, 4.824, 2.451), (-7.302, 4.863, 2.55), (-7.326, 4.796, 2.241), (-7.357, 4.706, 2.323), (-7.391, 4.608, 2.284), (-7.393, 4.601, 2.156), (-7.449, 4.439, 2.152), (-7.451, 4.431, 2.282), (-7.484, 4.337, 2.319), (-7.515, 4.247, 2.238), (-7.555, 4.132, 2.353), (-7.582, 4.052, 2.563), (-7.584, 4.048, 2.732), (-7.542, 4.169, 2.741), (-7.528, 4.209, 2.838), (-7.448, 4.441, 3.143), (-7.45, 4.434, 3.017), (-7.478, 4.355, 2.734), (-7.371, 4.665, 2.553), (-7.371, 4.665, 2.734), (-7.453, 4.426, 2.804), (-7.475, 4.363, 2.545), (-7.391, 4.606, 2.493), (-7.485, 4.334, 2.647), (-7.363, 4.687, 2.645), (-7.388, 4.615, 2.794), (-7.419, 4.526, 2.829), (-7.458, 4.414, 2.486), (-7.423, 4.515, 2.457), (-7.267, 5.063, 1.673), (-7.267, 5.063, 1.849), (-7.165, 5.359, 1.2), (-7.165, 5.359, 1.999), (-7.456, 4.517, 1.2), (-7.456, 4.517, 1.999), (-7.198, 5.264, 1.761), (-7.239, 5.146, 1.637), (-7.239, 5.146, 1.886), (-7.279, 5.029, 1.761), (-7.183, 5.24, 1.761), (-7.193, 5.211, 1.837), (-7.218, 5.139, 1.654), (-7.242, 5.068, 1.685), (-7.218, 5.139, 1.868), (-7.242, 5.068, 1.837), (-7.253, 5.038, 1.761), (-7.193, 5.211, 1.685), (-7.177, 5.257, 1.761), (-7.189, 5.222, 1.849), (-7.218, 5.139, 1.637), (-7.246, 5.056, 1.673), (-7.218, 5.139, 1.886), (-7.246, 5.056, 1.849), (-7.258, 5.022, 1.761), (-7.189, 5.222, 1.673), (-7.172, 5.124, 1.761), (-7.221, 5.141, 1.805), (-7.221, 5.141, 1.654), (-7.256, 5.039, 1.761), (-7.207, 5.182, 1.761), (-7.211, 5.17, 1.792), (-7.232, 5.111, 1.73), (-7.232, 5.111, 1.792), (-7.211, 5.17, 1.73), (-7.187, 5.242, 1.761), (-7.197, 5.212, 1.837), (-7.221, 5.141, 1.717), (-7.246, 5.069, 1.685), (-7.221, 5.141, 1.868), (-7.246, 5.069, 1.837), (-7.236, 5.099, 1.761), (-7.197, 5.212, 1.685), (-7.196, 5.132, 1.805), (-7.196, 5.132, 1.717), (-7.21, 5.09, 1.761), (-7.181, 5.173, 1.761), (-7.185, 5.161, 1.792), (-7.206, 5.102, 1.73), (-7.206, 5.102, 1.792), (-7.185, 5.161, 1.73), (-7.172, 5.124, 1.805), (-7.172, 5.124, 1.717), (-7.187, 5.082, 1.761), (-7.158, 5.165, 1.761), (-7.162, 5.153, 1.792), (-7.182, 5.094, 1.73), (-7.182, 5.094, 1.792), (-7.162, 5.153, 1.73), (-7.208, 5.02, 1.747), (-7.231, 5.028, 1.747), (-7.235, 5.016, 1.778), (-7.231, 5.028, 1.809), (-7.212, 5.008, 1.778), (-7.208, 5.02, 1.809), (-7.264, 4.859, 1.747), (-7.287, 4.867, 1.747), (-7.291, 4.855, 1.778), (-7.287, 4.867, 1.809), (-7.268, 4.847, 1.778), (-7.264, 4.859, 1.809), (-7.282, 4.806, 1.731), (-7.305, 4.813, 1.731), (-7.309, 4.801, 1.762), (-7.305, 4.813, 1.793), (-7.286, 4.793, 1.762), (-7.282, 4.806, 1.793)], [], [(6, 11, 17, 12), (3, 5, 21, 22), (8, 9, 15, 14), (2, 0, 18, 23), (10, 7, 13, 16), (7, 6, 12, 13), (18, 19, 13, 12), (21, 20, 14, 15), (22, 21, 15, 16), (20, 23, 17, 14), (19, 22, 16, 13), (23, 18, 12, 17), (9, 10, 16, 15), (4, 2, 23, 20), (0, 1, 19, 18), (11, 8, 14, 17), (1, 3, 22, 19), (5, 4, 20, 21), (33, 35, 28, 29), (27, 26, 124, 126, 25), (3, 1, 27, 25), (5, 3, 25, 32, 33, 29), (24, 128, 140, 147), (30, 58, 59, 60, 61, 62, 31, 33, 32), (38, 36, 44, 43, 42, 41, 40, 39, 47, 46, 45, 37, 125, 35), (37, 48, 49, 50, 51, 52, 53, 54, 55, 56, 57, 30, 32, 127, 125), (31, 65, 64, 63, 38, 35, 33), (73, 71, 121, 115), (51, 50, 97, 98), (44, 36, 80, 82), (63, 64, 109, 108), (70, 71, 73, 69, 76, 66, 74), (67, 77, 68, 72, 71, 70, 75), (106, 110, 113, 119, 118, 112, 88, 89, 90, 91, 82, 80, 81, 108, 109, 85, 79, 78, 107), (84, 83, 103, 102, 101, 100, 99, 98, 97, 96, 95, 92, 93, 94, 111, 115, 121, 120, 114), (112, 117, 111, 94, 86, 87, 88), (104, 84, 114, 116, 110, 106, 105), (64, 65, 85, 109), (52, 51, 98, 99), (74, 66, 112, 118), (47, 39, 87, 86), (53, 52, 99, 100), (75, 70, 119, 113), (39, 40, 88, 87), (54, 53, 100, 101), (76, 69, 111, 117), (40, 41, 89, 88), (55, 54, 101, 102), (68, 77, 116, 114), (41, 42, 90, 89), (67, 75, 113, 110), (56, 55, 102, 103), (42, 43, 91, 90), (57, 56, 103, 83), (43, 44, 82, 91), (69, 73, 115, 111), (58, 30, 84, 104), (37, 45, 93, 92), (77, 67, 110, 116), (59, 58, 104, 105), (45, 46, 94, 93), (66, 76, 117, 112), (60, 59, 105, 106), (31, 62, 78, 79), (46, 47, 86, 94), (70, 74, 118, 119), (61, 60, 106, 107), (48, 37, 92, 95), (71, 72, 120, 121), (30, 57, 83, 84), (62, 61, 107, 78), (49, 48, 95, 96), (65, 31, 79, 85), (38, 63, 108, 81), (36, 38, 81, 80), (50, 49, 96, 97), (72, 68, 114, 120), (25, 126, 127, 32), (34, 128, 24, 124, 125), (24, 129, 122, 126, 124), (123, 130, 34, 125, 127), (122, 131, 123, 127, 126), (34, 130, 144, 141), (122, 129, 142, 143), (123, 131, 146, 145), (132, 133, 158, 157), (136, 137, 162, 161), (139, 132, 157, 164), (133, 136, 161, 158), (130, 123, 145, 144), (131, 122, 143, 146), (128, 34, 141, 140), (129, 24, 147, 142), (133, 132, 140, 141), (134, 135, 143, 142), (137, 136, 144, 145), (138, 137, 145, 146), (132, 139, 147, 140), (139, 134, 142, 147), (136, 133, 141, 144), (135, 138, 146, 143), (152, 153, 169, 168), (149, 155, 171, 165), (156, 152, 168, 172), (153, 149, 165, 169), (138, 135, 160, 151), (134, 139, 164, 150), (137, 138, 151, 162), (135, 134, 150, 160), (153, 152, 157, 158), (159, 154, 160, 150), (155, 149, 161, 162), (163, 155, 162, 151), (152, 156, 164, 157), (156, 159, 150, 164), (149, 153, 158, 161), (154, 163, 151, 160), (165, 171, 179, 173), (172, 168, 176, 180), (169, 165, 173, 177), (170, 166, 174, 178), (163, 154, 170, 167), (159, 156, 172, 166), (155, 163, 167, 171), (154, 159, 166, 170), (148, 176, 177, 173), (175, 148, 173, 179), (178, 174, 148, 175), (174, 180, 176, 148), (168, 169, 177, 176), (171, 167, 183, 184), (166, 172, 180, 174), (167, 170, 182, 183), (181, 185, 191, 187), (184, 183, 189, 190), (178, 175, 185, 181), (175, 179, 186, 185), (179, 171, 184, 186), (170, 178, 181, 182), (192, 190, 196, 198), (188, 187, 193, 194), (183, 182, 188, 189), (182, 181, 187, 188), (186, 184, 190, 192), (185, 186, 192, 191), (195, 194, 193, 197), (196, 195, 197, 198), (191, 192, 198, 197), (190, 189, 195, 196), (187, 191, 197, 193), (189, 188, 194, 195)])
_uv = me_cube_004.uv_layers.new(name='UVMap')
_uv.uv.foreach_set('vector', [0.02088, 0.8719, 0.02088, 0.8719, 0.02088, 0.8719, 0.02088, 0.8719, 0.01843, 0.772, 0.01843, 0.772, 0.01843, 0.772, 0.01843, 0.772, 0.02088, 0.8719, 0.0183, 0.7665, 0.0183, 0.7665, 0.02088, 0.8719, 0.02074, 0.8664, 0.02074, 0.8664, 0.02074, 0.8664, 0.02074, 0.8664, 0.0183, 0.7665, 0.0183, 0.7665, 0.0183, 0.7665, 0.0183, 0.7665, 0.0183, 0.7665, 0.02088, 0.8719, 0.02088, 0.8719, 0.0183, 0.7665, 0.02074, 0.8664, 0.01843, 0.772, 0.0183, 0.7665, 0.02088, 0.8719, 0.01843, 0.772, 0.02074, 0.8664, 0.02088, 0.8719, 0.0183, 0.7665, 0.01843, 0.772, 0.01843, 0.772, 0.0183, 0.7665, 0.0183, 0.7665, 0.02074, 0.8664, 0.02074, 0.8664, 0.02088, 0.8719, 0.02088, 0.8719, 0.01843, 0.772, 0.01843, 0.772, 0.0183, 0.7665, 0.0183, 0.7665, 0.02074, 0.8664, 0.02074, 0.8664, 0.02088, 0.8719, 0.02088, 0.8719, 0.0183, 0.7665, 0.0183, 0.7665, 0.0183, 0.7665, 0.0183, 0.7665, 0.02074, 0.8664, 0.02074, 0.8664, 0.02074, 0.8664, 0.02074, 0.8664, 0.02074, 0.8664, 0.01843, 0.772, 0.01843, 0.772, 0.02074, 0.8664, 0.02088, 0.8719, 0.02088, 0.8719, 0.02088, 0.8719, 0.02088, 0.8719, 0.01843, 0.772, 0.01843, 0.772, 0.01843, 0.772, 0.01843, 0.772, 0.01843, 0.772, 0.02074, 0.8664, 0.02074, 0.8664, 0.01843, 0.772, 0.01843, 0.772, 0.02074, 0.8664, 0.02074, 0.8664, 0.01843, 0.772, 0.01843, 0.772, 0.02074, 0.8664, 0.02074, 0.8664, 0.01959, 0.8192, 0.01843, 0.772, 0.01843, 0.772, 0.01843, 0.772, 0.01843, 0.772, 0.01843, 0.772, 0.01843, 0.772, 0.01843, 0.772, 0.01843, 0.772, 0.01843, 0.772, 0.01843, 0.772, 0.01843, 0.772, 0.02062, 0.8615, 0.02062, 0.8615, 0.02062, 0.8615, 0.02062, 0.8615, 0.01856, 0.7771, 0.01856, 0.7771, 0.01856, 0.7771, 0.01856, 0.7771, 0.01856, 0.7771, 0.01856, 0.7771, 0.01856, 0.7771, 0.01843, 0.772, 0.01843, 0.772, 0.01976, 0.8261, 0.01984, 0.8294, 0.01995, 0.834, 0.02006, 0.8385, 0.02017, 0.8431, 0.02028, 0.8476, 0.02039, 0.8522, 0.02051, 0.8567, 0.02053, 0.8579, 0.02056, 0.859, 0.02059, 0.8602, 0.02062, 0.8613, 0.02074, 0.8664, 0.02074, 0.8664, 0.02062, 0.8613, 0.02032, 0.8493, 0.02003, 0.8372, 0.01973, 0.8252, 0.01944, 0.8132, 0.01915, 0.8011, 0.01885, 0.7891, 0.01879, 0.7867, 0.01873, 0.7843, 0.01868, 0.7819, 0.01862, 0.7795, 0.01856, 0.7771, 0.01843, 0.772, 0.01959, 0.8192, 0.02074, 0.8664, 0.01856, 0.7771, 0.01886, 0.7893, 0.01916, 0.8016, 0.01946, 0.8138, 0.01976, 0.8261, 0.02074, 0.8664, 0.01843, 0.772, 0.01981, 0.8283, 0.01957, 0.8183, 0.01957, 0.8183, 0.01981, 0.8283, 0.01944, 0.8132, 0.01973, 0.8252, 0.01973, 0.8252, 0.01944, 0.8132, 0.01995, 0.834, 0.01984, 0.8294, 0.01984, 0.8294, 0.01995, 0.834, 0.01946, 0.8138, 0.01916, 0.8016, 0.01916, 0.8016, 0.01946, 0.8138, 0.01948, 0.8149, 0.01957, 0.8183, 0.01981, 0.8283, 0.02005, 0.8383, 0.01999, 0.8357, 0.01993, 0.8332, 0.01971, 0.824, 0.01904, 0.7966, 0.01906, 0.7975, 0.01908, 0.7984, 0.01932, 0.8084, 0.01957, 0.8183, 0.01948, 0.8149, 0.01926, 0.8057, 0.01856, 0.7771, 0.01904, 0.7966, 0.01926, 0.8057, 0.01948, 0.8149, 0.01971, 0.824, 0.01993, 0.8332, 0.02039, 0.8522, 0.02028, 0.8476, 0.02017, 0.8431, 0.02006, 0.8385, 0.01995, 0.834, 0.01984, 0.8294, 0.01976, 0.8261, 0.01946, 0.8138, 0.01916, 0.8016, 0.01886, 0.7893, 0.01856, 0.7771, 0.01856, 0.7771, 0.01856, 0.7771, 0.01856, 0.7771, 0.01862, 0.7795, 0.01868, 0.7819, 0.01873, 0.7843, 0.01879, 0.7867, 0.01885, 0.7891, 0.01915, 0.8011, 0.01944, 0.8132, 0.01973, 0.8252, 0.02003, 0.8372, 0.02032, 0.8493, 0.02062, 0.8613, 0.02059, 0.8602, 0.02056, 0.859, 0.02005, 0.8383, 0.01981, 0.8283, 0.01957, 0.8183, 0.01932, 0.8084, 0.01908, 0.7984, 0.01993, 0.8332, 0.01999, 0.8357, 0.02005, 0.8383, 0.02056, 0.859, 0.02053, 0.8579, 0.02051, 0.8567, 0.02039, 0.8522, 0.01856, 0.7771, 0.01856, 0.7771, 0.01908, 0.7984, 0.01906, 0.7975, 0.01904, 0.7966, 0.01856, 0.7771, 0.01856, 0.7771, 0.01916, 0.8016, 0.01886, 0.7893, 0.01886, 0.7893, 0.01916, 0.8016, 0.01915, 0.8011, 0.01944, 0.8132, 0.01944, 0.8132, 0.01915, 0.8011, 0.01971, 0.824, 0.01993, 0.8332, 0.01993, 0.8332, 0.01971, 0.824, 0.02053, 0.8579, 0.02051, 0.8567, 0.02051, 0.8567, 0.02053, 0.8579, 0.01885, 0.7891, 0.01915, 0.8011, 0.01915, 0.8011, 0.01885, 0.7891, 0.01926, 0.8057, 0.01948, 0.8149, 0.01948, 0.8149, 0.01926, 0.8057, 0.02051, 0.8567, 0.02039, 0.8522, 0.02039, 0.8522, 0.02051, 0.8567, 0.01879, 0.7867, 0.01885, 0.7891, 0.01885, 0.7891, 0.01879, 0.7867, 0.01999, 0.8357, 0.02005, 0.8383, 0.02005, 0.8383, 0.01999, 0.8357, 0.02039, 0.8522, 0.02028, 0.8476, 0.02028, 0.8476, 0.02039, 0.8522, 0.01873, 0.7843, 0.01879, 0.7867, 0.01879, 0.7867, 0.01873, 0.7843, 0.01908, 0.7984, 0.01906, 0.7975, 0.01906, 0.7975, 0.01908, 0.7984, 0.02028, 0.8476, 0.02017, 0.8431, 0.02017, 0.8431, 0.02028, 0.8476, 0.01904, 0.7966, 0.01926, 0.8057, 0.01926, 0.8057, 0.01904, 0.7966, 0.01868, 0.7819, 0.01873, 0.7843, 0.01873, 0.7843, 0.01868, 0.7819, 0.02017, 0.8431, 0.02006, 0.8385, 0.02006, 0.8385, 0.02017, 0.8431, 0.01862, 0.7795, 0.01868, 0.7819, 0.01868, 0.7819, 0.01862, 0.7795, 0.02006, 0.8385, 0.01995, 0.834, 0.01995, 0.834, 0.02006, 0.8385, 0.02005, 0.8383, 0.01981, 0.8283, 0.01981, 0.8283, 0.02005, 0.8383, 0.01856, 0.7771, 0.01856, 0.7771, 0.01856, 0.7771, 0.01856, 0.7771, 0.02062, 0.8613, 0.02059, 0.8602, 0.02059, 0.8602, 0.02062, 0.8613, 0.01906, 0.7975, 0.01904, 0.7966, 0.01904, 0.7966, 0.01906, 0.7975, 0.01856, 0.7771, 0.01856, 0.7771, 0.01856, 0.7771, 0.01856, 0.7771, 0.02059, 0.8602, 0.02056, 0.859, 0.02056, 0.859, 0.02059, 0.8602, 0.01993, 0.8332, 0.01999, 0.8357, 0.01999, 0.8357, 0.01993, 0.8332, 0.01856, 0.7771, 0.01856, 0.7771, 0.01856, 0.7771, 0.01856, 0.7771, 0.01856, 0.7771, 0.01856, 0.7771, 0.01856, 0.7771, 0.01856, 0.7771, 0.02056, 0.859, 0.02053, 0.8579, 0.02053, 0.8579, 0.02056, 0.859, 0.01948, 0.8149, 0.01971, 0.824, 0.01971, 0.824, 0.01948, 0.8149, 0.01856, 0.7771, 0.01856, 0.7771, 0.01856, 0.7771, 0.01856, 0.7771, 0.02032, 0.8493, 0.02062, 0.8613, 0.02062, 0.8613, 0.02032, 0.8493, 0.01957, 0.8183, 0.01932, 0.8084, 0.01932, 0.8084, 0.01957, 0.8183, 0.01856, 0.7771, 0.01862, 0.7795, 0.01862, 0.7795, 0.01856, 0.7771, 0.01856, 0.7771, 0.01856, 0.7771, 0.01856, 0.7771, 0.01856, 0.7771, 0.02003, 0.8372, 0.02032, 0.8493, 0.02032, 0.8493, 0.02003, 0.8372, 0.01886, 0.7893, 0.01856, 0.7771, 0.01856, 0.7771, 0.01886, 0.7893, 0.01976, 0.8261, 0.01946, 0.8138, 0.01946, 0.8138, 0.01976, 0.8261, 0.01984, 0.8294, 0.01976, 0.8261, 0.01976, 0.8261, 0.01984, 0.8294, 0.01973, 0.8252, 0.02003, 0.8372, 0.02003, 0.8372, 0.01973, 0.8252, 0.01932, 0.8084, 0.01908, 0.7984, 0.01908, 0.7984, 0.01932, 0.8084, 0.01843, 0.772, 0.01959, 0.8192, 0.01959, 0.8192, 0.01843, 0.772, 0.02062, 0.8615, 0.02062, 0.8615, 0.02062, 0.8615, 0.02074, 0.8664, 0.02074, 0.8664, 0.02062, 0.8615, 0.02016, 0.8428, 0.01971, 0.824, 0.01959, 0.8192, 0.02074, 0.8664, 0.01971, 0.824, 0.02016, 0.8428, 0.02062, 0.8615, 0.02074, 0.8664, 0.01959, 0.8192, 0.01971, 0.824, 0.01971, 0.824, 0.01971, 0.824, 0.01959, 0.8192, 0.01959, 0.8192, 0.02062, 0.8615, 0.02016, 0.8428, 0.02016, 0.8428, 0.02062, 0.8615, 0.01971, 0.824, 0.02016, 0.8428, 0.02016, 0.8428, 0.01971, 0.824, 0.01971, 0.824, 0.01971, 0.824, 0.01971, 0.824, 0.01971, 0.824, 0.02056, 0.8589, 0.02054, 0.858, 0.02054, 0.858, 0.02056, 0.8589, 0.02016, 0.8428, 0.01979, 0.8275, 0.01979, 0.8275, 0.02016, 0.8428, 0.02054, 0.858, 0.02056, 0.8589, 0.02056, 0.8589, 0.02054, 0.858, 0.02054, 0.858, 0.02016, 0.8428, 0.02016, 0.8428, 0.02054, 0.858, 0.02016, 0.8428, 0.01971, 0.824, 0.01971, 0.824, 0.02016, 0.8428, 0.01971, 0.824, 0.01971, 0.824, 0.01971, 0.824, 0.01971, 0.824, 0.02062, 0.8615, 0.02062, 0.8615, 0.02062, 0.8615, 0.02062, 0.8615, 0.02016, 0.8428, 0.02062, 0.8615, 0.02062, 0.8615, 0.02016, 0.8428, 0.02054, 0.858, 0.02056, 0.8589, 0.02062, 0.8615, 0.02062, 0.8615, 0.02016, 0.8428, 0.01979, 0.8275, 0.01971, 0.824, 0.02016, 0.8428, 0.01979, 0.8275, 0.02016, 0.8428, 0.02016, 0.8428, 0.01971, 0.824, 0.01977, 0.8267, 0.01979, 0.8275, 0.01971, 0.824, 0.01971, 0.824, 0.02056, 0.8589, 0.02054, 0.858, 0.02062, 0.8615, 0.02062, 0.8615, 0.02054, 0.858, 0.02016, 0.8428, 0.02016, 0.8428, 0.02062, 0.8615, 0.02016, 0.8428, 0.02054, 0.858, 0.02062, 0.8615, 0.02016, 0.8428, 0.01979, 0.8275, 0.01977, 0.8267, 0.01971, 0.824, 0.01971, 0.824, 0.02033, 0.8494, 0.02029, 0.848, 0.02029, 0.848, 0.02033, 0.8494, 0.02016, 0.8428, 0.02004, 0.8375, 0.02004, 0.8375, 0.02016, 0.8428, 0.02029, 0.848, 0.02033, 0.8494, 0.02033, 0.8494, 0.02029, 0.848, 0.02029, 0.848, 0.02016, 0.8428, 0.02016, 0.8428, 0.02029, 0.848, 0.01977, 0.8267, 0.01979, 0.8275, 0.01979, 0.8275, 0.01977, 0.8267, 0.02016, 0.8428, 0.02054, 0.858, 0.02054, 0.858, 0.02016, 0.8428, 0.01979, 0.8275, 0.01977, 0.8267, 0.01977, 0.8267, 0.01979, 0.8275, 0.01979, 0.8275, 0.02016, 0.8428, 0.02016, 0.8428, 0.01979, 0.8275, 0.02029, 0.848, 0.02033, 0.8494, 0.02056, 0.8589, 0.02054, 0.858, 0.02016, 0.8428, 0.02004, 0.8375, 0.01979, 0.8275, 0.02016, 0.8428, 0.02004, 0.8375, 0.02016, 0.8428, 0.02016, 0.8428, 0.01979, 0.8275, 0.02, 0.8362, 0.02004, 0.8375, 0.01979, 0.8275, 0.01977, 0.8267, 0.02033, 0.8494, 0.02029, 0.848, 0.02054, 0.858, 0.02056, 0.8589, 0.02029, 0.848, 0.02016, 0.8428, 0.02016, 0.8428, 0.02054, 0.858, 0.02016, 0.8428, 0.02029, 0.848, 0.02054, 0.858, 0.02016, 0.8428, 0.02004, 0.8375, 0.02, 0.8362, 0.01977, 0.8267, 0.01979, 0.8275, 0.02016, 0.8428, 0.02004, 0.8375, 0.02004, 0.8375, 0.02016, 0.8428, 0.02029, 0.848, 0.02033, 0.8494, 0.02033, 0.8494, 0.02029, 0.848, 0.02029, 0.848, 0.02016, 0.8428, 0.02016, 0.8428, 0.02029, 0.848, 0.02004, 0.8375, 0.02016, 0.8428, 0.02016, 0.8428, 0.02004, 0.8375, 0.02, 0.8362, 0.02004, 0.8375, 0.02004, 0.8375, 0.02, 0.8362, 0.02016, 0.8428, 0.02029, 0.848, 0.02029, 0.848, 0.02016, 0.8428, 0.02004, 0.8375, 0.02, 0.8362, 0.02, 0.8362, 0.02004, 0.8375, 0.02004, 0.8375, 0.02016, 0.8428, 0.02016, 0.8428, 0.02004, 0.8375, 0.02016, 0.8428, 0.02033, 0.8494, 0.02029, 0.848, 0.02016, 0.8428, 0.02, 0.8362, 0.02016, 0.8428, 0.02016, 0.8428, 0.02004, 0.8375, 0.02004, 0.8375, 0.02016, 0.8428, 0.02016, 0.8428, 0.02, 0.8362, 0.02016, 0.8428, 0.02029, 0.848, 0.02033, 0.8494, 0.02016, 0.8428, 0.02033, 0.8494, 0.02029, 0.848, 0.02029, 0.848, 0.02033, 0.8494, 0.02004, 0.8375, 0.02, 0.8362, 0.02, 0.8362, 0.02004, 0.8375, 0.02016, 0.8428, 0.02029, 0.848, 0.02029, 0.848, 0.02016, 0.8428, 0.02, 0.8362, 0.02004, 0.8375, 0.02004, 0.8375, 0.02, 0.8362, 0.02004, 0.8375, 0.02, 0.8362, 0.02, 0.8362, 0.02004, 0.8375, 0.02004, 0.8375, 0.02, 0.8362, 0.02, 0.8362, 0.02004, 0.8375, 0.02004, 0.8375, 0.02, 0.8362, 0.02, 0.8362, 0.02004, 0.8375, 0.02, 0.8362, 0.02004, 0.8375, 0.02004, 0.8375, 0.02, 0.8362, 0.02004, 0.8375, 0.02004, 0.8375, 0.02004, 0.8375, 0.02004, 0.8375, 0.02004, 0.8375, 0.02004, 0.8375, 0.02004, 0.8375, 0.02004, 0.8375, 0.02004, 0.8375, 0.02004, 0.8375, 0.02004, 0.8375, 0.02004, 0.8375, 0.02004, 0.8375, 0.02004, 0.8375, 0.02004, 0.8375, 0.02004, 0.8375, 0.02, 0.8362, 0.02004, 0.8375, 0.02004, 0.8375, 0.02, 0.8362, 0.02004, 0.8375, 0.02004, 0.8375, 0.02004, 0.8375, 0.02004, 0.8375, 0.02004, 0.8375, 0.02004, 0.8375, 0.02004, 0.8375, 0.02004, 0.8375, 0.02, 0.8362, 0.02004, 0.8375, 0.02004, 0.8375, 0.02, 0.8362, 0.02, 0.8362, 0.02004, 0.8375, 0.02004, 0.8375, 0.02, 0.8362, 0.02004, 0.8375, 0.02, 0.8362, 0.02, 0.8362, 0.02004, 0.8375, 0.02, 0.8362, 0.02004, 0.8375, 0.02004, 0.8375, 0.02, 0.8362, 0.02004, 0.8375, 0.02, 0.8362, 0.02, 0.8362, 0.02004, 0.8375, 0.02004, 0.8375, 0.02, 0.8362, 0.02, 0.8362, 0.02004, 0.8375, 0.02, 0.8362, 0.02004, 0.8375, 0.02004, 0.8375, 0.02, 0.8362])
me_cube_004.materials.append(mat_basematerial)
me_cube_004.update()
me_cube_003 = bpy.data.meshes.new('Cube.003')
me_cube_003.from_pydata([(-0.01335, -2.666, 1.079), (1.161, -3.841, 1.079), (2.336, -2.666, 1.079), (1.161, -1.492, 1.079), (1.161, -2.666, 1.079), (1.469, -2.358, 1.079), (1.469, -1.799, 1.079), (2.028, -1.799, 1.079), (2.028, -2.358, 1.079), (1.469, -3.533, 1.079), (1.469, -2.974, 1.079), (2.028, -2.974, 1.079), (2.028, -3.533, 1.079), (0.2946, -3.533, 1.079), (0.2946, -2.974, 1.079), (0.8534, -2.974, 1.079), (0.8534, -3.533, 1.079), (0.2946, -2.358, 1.079), (0.2946, -1.799, 1.079), (0.8534, -1.799, 1.079), (0.8534, -2.358, 1.079), (1.469, -1.799, 0.2), (1.469, -2.358, 0.2), (2.028, -2.358, 0.2), (2.028, -1.799, 0.2), (1.469, -2.974, 0.2), (1.469, -3.533, 0.2), (2.028, -3.533, 0.2), (2.028, -2.974, 0.2), (0.2946, -2.974, 0.2), (0.2946, -3.533, 0.2), (0.8534, -3.533, 0.2), (0.8534, -2.974, 0.2), (0.2946, -1.799, 0.2), (0.2946, -2.358, 0.2), (0.8534, -2.358, 0.2), (0.8534, -1.799, 0.2), (0.08505, -3.841, 1.079), (-0.01335, -3.742, 1.079), (0.05622, -3.771, 1.079), (2.336, -3.742, 1.079), (2.238, -3.841, 1.079), (2.266, -3.771, 1.079), (-0.01335, -1.59, 1.079), (0.08505, -1.492, 1.079), (0.05622, -1.561, 1.079), (2.238, -1.492, 1.079), (2.336, -1.59, 1.079), (2.266, -1.561, 1.079), (0.08505, -1.492, 1.245), (-0.01335, -1.59, 1.245), (-0.01335, -3.742, 1.245), (0.08505, -3.841, 1.245), (2.238, -3.841, 1.245), (2.336, -3.742, 1.245), (2.336, -1.59, 1.245), (2.238, -1.492, 1.245)], [], [(12, 9, 26, 27), (2, 40, 42, 12, 11), (37, 1, 41, 53, 52), (0, 43, 45, 18, 17), (1, 37, 39, 13, 16), (13, 14, 29, 30), (8, 5, 22, 23), (9, 10, 25, 26), (4, 3, 6, 5), (51, 52, 53, 54, 55, 56, 49, 50), (3, 46, 48, 7, 6), (2, 4, 5, 8), (1, 4, 10, 9), (4, 2, 11, 10), (45, 44, 3, 19, 18), (40, 2, 47, 55, 54), (43, 0, 38, 51, 50), (0, 4, 15, 14), (4, 1, 16, 15), (42, 41, 1, 9, 12), (48, 47, 2, 8, 7), (46, 3, 44, 49, 56), (3, 4, 20, 19), (4, 0, 17, 20), (22, 21, 24, 23), (26, 25, 28, 27), (30, 29, 32, 31), (34, 33, 36, 35), (17, 18, 33, 34), (6, 7, 24, 21), (16, 13, 30, 31), (10, 11, 28, 25), (20, 17, 34, 35), (7, 8, 23, 24), (14, 15, 32, 29), (11, 12, 27, 28), (18, 19, 36, 33), (15, 16, 31, 32), (19, 20, 35, 36), (5, 6, 21, 22), (37, 38, 39), (40, 41, 42), (43, 44, 45), (46, 47, 48), (46, 56, 55, 47), (53, 41, 40, 54), (37, 52, 51, 38), (49, 44, 43, 50), (39, 38, 0, 14, 13)])
_uv = me_cube_003.uv_layers.new(name='UVMap')
_uv.uv.foreach_set('vector', [0.8689, 0.1311, 0.6311, 0.1311, 0.6311, 0.1311, 0.8689, 0.1311, 1.0, 0.5, 1.0, 0.04188, 0.9704, 0.02962, 0.8689, 0.1311, 0.8689, 0.3689, 0.04188, 0.0, 0.5, 0.0, 0.9581, 0.0, 0.9581, 0.0, 0.04188, 0.0, 0.0, 0.5, 0.0, 0.9581, 0.02962, 0.9704, 0.1311, 0.8689, 0.1311, 0.6311, 0.5, 0.0, 0.04188, 0.0, 0.02962, 0.02962, 0.1311, 0.1311, 0.3689, 0.1311, 0.1311, 0.1311, 0.1311, 0.3689, 0.1311, 0.3689, 0.1311, 0.1311, 0.8689, 0.6311, 0.6311, 0.6311, 0.6311, 0.6311, 0.8689, 0.6311, 0.6311, 0.1311, 0.6311, 0.3689, 0.6311, 0.3689, 0.6311, 0.1311, 0.5, 0.5, 0.5, 1.0, 0.6311, 0.8689, 0.6311, 0.6311, 0.0, 0.04188, 0.04188, 0.0, 0.9581, 0.0, 1.0, 0.04188, 1.0, 0.9581, 0.9581, 1.0, 0.04188, 1.0, 0.0, 0.9581, 0.5, 1.0, 0.9581, 1.0, 0.9704, 0.9704, 0.8689, 0.8689, 0.6311, 0.8689, 1.0, 0.5, 0.5, 0.5, 0.6311, 0.6311, 0.8689, 0.6311, 0.5, 0.0, 0.5, 0.5, 0.6311, 0.3689, 0.6311, 0.1311, 0.5, 0.5, 1.0, 0.5, 0.8689, 0.3689, 0.6311, 0.3689, 0.02962, 0.9704, 0.04188, 1.0, 0.5, 1.0, 0.3689, 0.8689, 0.1311, 0.8689, 1.0, 0.04188, 1.0, 0.5, 1.0, 0.9581, 1.0, 0.9581, 1.0, 0.04188, 0.0, 0.9581, 0.0, 0.5, 0.0, 0.04188, 0.0, 0.04188, 0.0, 0.9581, 0.0, 0.5, 0.5, 0.5, 0.3689, 0.3689, 0.1311, 0.3689, 0.5, 0.5, 0.5, 0.0, 0.3689, 0.1311, 0.3689, 0.3689, 0.9704, 0.02962, 0.9581, 0.0, 0.5, 0.0, 0.6311, 0.1311, 0.8689, 0.1311, 0.9704, 0.9704, 1.0, 0.9581, 1.0, 0.5, 0.8689, 0.6311, 0.8689, 0.8689, 0.9581, 1.0, 0.5, 1.0, 0.04188, 1.0, 0.04188, 1.0, 0.9581, 1.0, 0.5, 1.0, 0.5, 0.5, 0.3689, 0.6311, 0.3689, 0.8689, 0.5, 0.5, 0.0, 0.5, 0.1311, 0.6311, 0.3689, 0.6311, 0.6311, 0.6311, 0.6311, 0.8689, 0.8689, 0.8689, 0.8689, 0.6311, 0.6311, 0.1311, 0.6311, 0.3689, 0.8689, 0.3689, 0.8689, 0.1311, 0.1311, 0.1311, 0.1311, 0.3689, 0.3689, 0.3689, 0.3689, 0.1311, 0.1311, 0.6311, 0.1311, 0.8689, 0.3689, 0.8689, 0.3689, 0.6311, 0.1311, 0.6311, 0.1311, 0.8689, 0.1311, 0.8689, 0.1311, 0.6311, 0.6311, 0.8689, 0.8689, 0.8689, 0.8689, 0.8689, 0.6311, 0.8689, 0.3689, 0.1311, 0.1311, 0.1311, 0.1311, 0.1311, 0.3689, 0.1311, 0.6311, 0.3689, 0.8689, 0.3689, 0.8689, 0.3689, 0.6311, 0.3689, 0.3689, 0.6311, 0.1311, 0.6311, 0.1311, 0.6311, 0.3689, 0.6311, 0.8689, 0.8689, 0.8689, 0.6311, 0.8689, 0.6311, 0.8689, 0.8689, 0.1311, 0.3689, 0.3689, 0.3689, 0.3689, 0.3689, 0.1311, 0.3689, 0.8689, 0.3689, 0.8689, 0.1311, 0.8689, 0.1311, 0.8689, 0.3689, 0.1311, 0.8689, 0.3689, 0.8689, 0.3689, 0.8689, 0.1311, 0.8689, 0.3689, 0.3689, 0.3689, 0.1311, 0.3689, 0.1311, 0.3689, 0.3689, 0.3689, 0.8689, 0.3689, 0.6311, 0.3689, 0.6311, 0.3689, 0.8689, 0.6311, 0.6311, 0.6311, 0.8689, 0.6311, 0.8689, 0.6311, 0.6311, 0.04188, 0.0, 0.0, 0.0, 0.02962, 0.02962, 1.0, 0.04188, 1.0, 0.0, 0.9704, 0.02962, 0.0, 0.9581, 0.0, 1.0, 0.02962, 0.9704, 0.9581, 1.0, 1.0, 1.0, 0.9704, 0.9704, 0.9581, 1.0, 0.9581, 1.0, 1.0, 0.9581, 1.0, 0.9581, 0.9581, 0.0, 0.9581, 0.0, 1.0, 0.04188, 1.0, 0.04188, 0.04188, 0.0, 0.04188, 0.0, 0.0, 0.04188, 0.0, 0.04188, 0.04188, 1.0, 0.04188, 1.0, 0.0, 0.9581, 0.0, 0.9581, 0.02962, 0.02962, 0.0, 0.04188, 0.0, 0.5, 0.1311, 0.3689, 0.1311, 0.1311])
me_cube_003.materials.append(mat_basematerial)
me_cube_003.update()
me_cube_005 = bpy.data.meshes.new('Cube.005')
me_cube_005.from_pydata([(-4.153, 0.8578, 1.838), (-4.151, 0.1281, 1.824), (-3.625, 0.8539, 1.824), (-3.623, 0.1242, 1.838), (-4.153, 0.1242, 1.838), (-3.625, 0.1281, 1.824), (-3.623, 0.8578, 1.838), (-4.151, 0.8539, 1.824), (-4.148, 0.8506, 1.854), (-4.148, 0.1315, 1.854), (-3.628, 0.1315, 1.854), (-3.628, 0.8506, 1.854), (-4.117, 0.1543, 1.877), (-4.117, 0.8277, 1.877), (-4.148, 0.8506, 2.24), (-4.148, 0.1315, 2.24), (-4.117, 0.1543, 2.217), (-4.117, 0.8277, 2.217), (-4.148, 0.8312, 2.262), (-4.148, 0.1508, 2.262), (-4.117, 0.1508, 2.262), (-4.117, 0.8312, 2.262), (-4.117, 0.8506, 1.854), (-4.117, 0.1315, 1.854), (-4.117, 0.8506, 2.24), (-4.117, 0.1315, 2.24)], [], [(3, 6, 11, 10), (2, 5, 1, 7), (2, 7, 0, 6), (5, 2, 6, 3), (7, 1, 4, 0), (1, 5, 3, 4), (8, 9, 15, 14), (4, 3, 10, 23, 9), (6, 0, 8, 22, 11), (0, 4, 9, 8), (11, 22, 23, 10), (14, 15, 19, 18), (22, 8, 14, 24), (12, 13, 17, 16), (9, 23, 25, 15), (21, 18, 19, 20), (25, 24, 21, 20), (15, 25, 20, 19), (24, 14, 18, 21), (13, 12, 23, 22), (16, 17, 24, 25), (17, 13, 22, 24), (12, 16, 25, 23)])
_uv = me_cube_005.uv_layers.new(name='UVMap')
_uv.uv.foreach_set('vector', [0.0, 0.0, 0.0, 0.0, 0.0, 0.0, 0.0, 0.0, 0.0, 0.0, 0.0, 0.0, 0.0, 0.0, 0.0, 0.0, 0.0, 0.0, 0.0, 0.0, 0.0, 0.0, 0.0, 0.0, 0.0, 0.0, 0.0, 0.0, 0.0, 0.0, 0.0, 0.0, 0.0, 0.0, 0.0, 0.0, 0.0, 0.0, 0.0, 0.0, 0.0, 0.0, 0.0, 0.0, 0.0, 0.0, 0.0, 0.0, 0.0, 0.0, 0.0, 0.0, 0.0, 0.0, 0.0, 0.0, 0.0, 0.0, 0.0, 0.0, 0.0, 0.0, 0.0, 0.0, 0.0, 0.0, 0.0, 0.0, 0.0, 0.0, 0.0, 0.0, 0.0, 0.0, 0.0, 0.0, 0.0, 0.0, 0.0, 0.0, 0.0, 0.0, 0.0, 0.0, 0.0, 0.0, 0.0, 0.0, 0.0, 0.0, 0.0, 0.0, 0.0, 0.0, 0.0, 0.0, 0.0, 0.0, 0.0, 0.0, 0.0, 0.0, 0.0, 0.0, 0.0, 0.0, 0.0, 0.0, 0.0, 0.0, 0.0, 0.0, 0.0, 0.0, 0.0, 0.0, 0.0, 0.0, 0.0, 0.0, 0.0, 0.0, 0.0, 0.0, 0.0, 0.0, 0.0, 0.0, 0.0, 0.0, 0.0, 0.0, 0.0, 0.0, 0.0, 0.0, 0.0, 0.0, 0.0, 0.0, 0.0, 0.0, 0.0, 0.0, 0.0, 0.0, 0.0, 0.0, 0.0, 0.0, 0.0, 0.0, 0.0, 0.0, 0.0, 0.0, 0.0, 0.0, 0.0, 0.0, 0.0, 0.0, 0.0, 0.0, 0.0, 0.0, 0.0, 0.0, 0.0, 0.0, 0.0, 0.0, 0.0, 0.0, 0.0, 0.0, 0.0, 0.0, 0.0, 0.0, 0.0, 0.0, 0.0, 0.0, 0.0, 0.0, 0.0, 0.0])
me_cube_005.materials.append(mat_basematerial)
me_cube_005.update()

# ---- objects
ob_saloon = bpy.data.objects.new('Saloon', me_cube_001)
ob_gate = bpy.data.objects.new('Gate', me_cube_002)
ob_settingsdoor = bpy.data.objects.new('SettingsDoor', me_cube_004)
ob_playtable = bpy.data.objects.new('PlayTable', me_cube_003)
ob_laptop = bpy.data.objects.new('Laptop', me_cube_005)

# ---- transforms, parenting, visibility, modifiers, constraints
ob_saloon.location = (0.0, 0.0, 0.0)
ob_gate.location = (0.0, 0.0, 0.0)
ob_settingsdoor.location = (0.0, 0.0, 0.0)
ob_playtable.location = (0.0, 0.0, 0.0)
ob_laptop.location = (0.0, 0.0, 0.0)

# ---- collection membership
col_collection.objects.link(ob_saloon)
col_collection.objects.link(ob_gate)
col_collection.objects.link(ob_settingsdoor)
col_collection.objects.link(ob_playtable)
col_collection.objects.link(ob_laptop)

# ---- scene / render settings (as saved in the file)
scene.frame_start = 1; scene.frame_end = 250; scene.frame_set(1)
scene.render.engine = 'BLENDER_EEVEE_NEXT'
scene.cycles.sampling_pattern = 'TABULATED_SOBOL'
bpy.context.view_layer.update()

# ---- added for rendering (the .blend has no active camera and no usable light): camera, sun
cam_auto = bpy.data.cameras.new('AutoCamera')
cam_auto.lens = 50.0
cam_auto.sensor_width = 36.0
cam_auto.clip_end = 1000.0
ob_auto_camera = bpy.data.objects.new('AutoCamera', cam_auto)
scene.collection.objects.link(ob_auto_camera)
ob_auto_camera.location = (21.7342, -25.5448, 21.8117)
ob_auto_camera.rotation_euler = (1.09748, -7.21219e-08, 0.694738)
scene.camera = ob_auto_camera
light_auto_sun = bpy.data.lights.new('AutoSun', 'SUN')
light_auto_sun.energy = 3.0
light_auto_sun.angle = 0.0523599
ob_auto_sun = bpy.data.objects.new('AutoSun', light_auto_sun)
scene.collection.objects.link(ob_auto_sun)
ob_auto_sun.rotation_euler = (0.872665, 0.174533, 0.523599)
bpy.context.view_layer.update()
